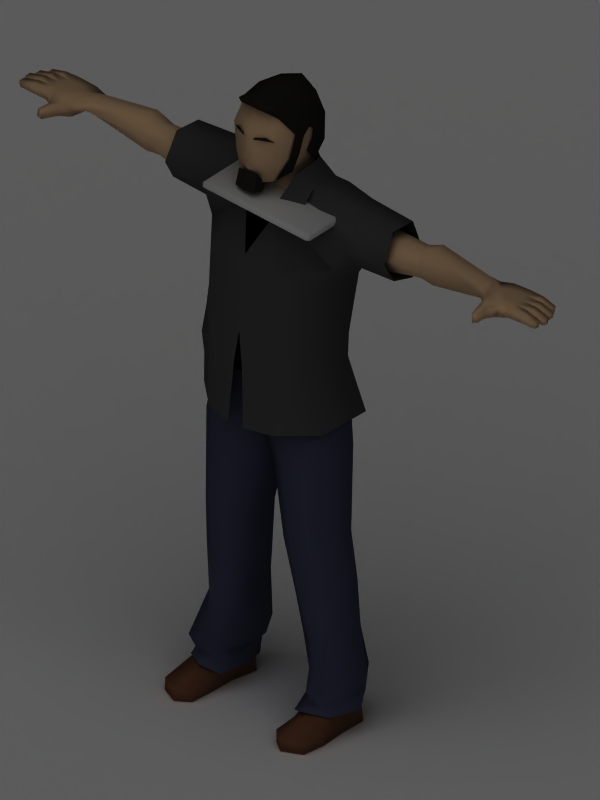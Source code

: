 # Source: programmer.blend  (saved by Blender 2.66.1; exported with 4.5.12 LTS)
import bpy
from mathutils import Matrix  # noqa: F401  (used for matrix-valued properties, if any)

bpy.ops.wm.read_factory_settings(use_empty=True)
scene = bpy.context.scene
scene.name = 'Scene'

# ---- collections
col_collection_1 = bpy.data.collections.new('Collection 1'); scene.collection.children.link(col_collection_1)

# ---- materials (node trees are filled in below, after node groups)
mat_laptopmat = bpy.data.materials.new('LaptopMat')
mat_laptopmat.alpha_threshold = 0.0
mat_laptopmat.roughness = 0.5
mat_laptopmat.specular_intensity = 1.0
mat_laptopmat.line_color = (0.0, 0.0, 0.0, 1.0)
mat_glow = bpy.data.materials.new('Glow')
mat_glow.alpha_threshold = 0.0
mat_glow.diffuse_color = (1.0, 1.0, 1.0, 1.0)
mat_glow.roughness = 0.5
mat_glow.specular_intensity = 1.0
mat_glow.line_color = (0.0, 0.0, 0.0, 1.0)
mat_skin = bpy.data.materials.new('Skin')
mat_skin.alpha_threshold = 0.0
mat_skin.preview_render_type = 'SHADERBALL'
mat_skin.diffuse_color = (0.8698, 0.7063, 0.5319, 1.0)
mat_skin.roughness = 0.5
mat_skin.specular_intensity = 0.0
mat_skin.line_color = (0.0, 0.0, 0.0, 1.0)
mat_shoes = bpy.data.materials.new('Shoes')
mat_shoes.alpha_threshold = 0.0
mat_shoes.preview_render_type = 'FLAT'
mat_shoes.diffuse_color = (0.4067, 0.2512, 0.161, 1.0)
mat_shoes.specular_color = (0.3966, 0.3425, 0.294)
mat_shoes.roughness = 0.5
mat_shoes.specular_intensity = 0.0
mat_shoes.line_color = (0.0, 0.0, 0.0, 1.0)
mat_undershirt = bpy.data.materials.new('Undershirt')
mat_undershirt.alpha_threshold = 0.0
mat_undershirt.diffuse_color = (0.0, 0.0, 0.0, 1.0)
mat_undershirt.roughness = 0.5
mat_undershirt.specular_intensity = 0.0
mat_undershirt.line_color = (0.0, 0.0, 0.0, 1.0)
mat_denim = bpy.data.materials.new('Denim')
mat_denim.alpha_threshold = 0.0
mat_denim.diffuse_color = (0.2144, 0.2315, 0.3254, 1.0)
mat_denim.specular_color = (0.7213, 0.7213, 0.7213)
mat_denim.roughness = 0.5
mat_denim.specular_intensity = 0.0
mat_denim.line_color = (0.0, 0.0, 0.0, 1.0)
mat_darkhair = bpy.data.materials.new('DarkHair')
mat_darkhair.alpha_threshold = 0.0
mat_darkhair.diffuse_color = (0.1092, 0.1027, 0.09129, 1.0)
mat_darkhair.specular_color = (0.8502, 0.6154, 0.4047)
mat_darkhair.roughness = 0.5
mat_darkhair.specular_intensity = 0.2
mat_darkhair.line_color = (0.0, 0.0, 0.0, 1.0)
mat_overshirt = bpy.data.materials.new('Overshirt')
mat_overshirt.alpha_threshold = 0.0
mat_overshirt.diffuse_color = (0.2467, 0.2467, 0.2467, 1.0)
mat_overshirt.roughness = 0.5
mat_overshirt.specular_intensity = 0.0
mat_overshirt.line_color = (0.0, 0.0, 0.0, 1.0)
mat_shadowcatcher = bpy.data.materials.new('ShadowCatcher')
mat_shadowcatcher.alpha_threshold = 0.0
mat_shadowcatcher.diffuse_color = (1.0, 1.0, 1.0, 1.0)
mat_shadowcatcher.roughness = 0.5
mat_shadowcatcher.line_color = (0.0, 0.0, 0.0, 1.0)

# ---- material node trees

# ---- world
world_world = bpy.data.worlds.new('World'); scene.world = world_world
world_world.color = (0.1, 0.1, 0.1)
world_world.use_sun_shadow = False
world_world.sun_shadow_jitter_overblur = 0.0
world_world.cycles.sampling_method = 'MANUAL'
world_world.cycles.sample_map_resolution = 256
world_world.light_settings.ao_factor = 0.5

# ---- cameras
cam_camera = bpy.data.cameras.new('Camera')
cam_camera.type = 'ORTHO'
cam_camera.passepartout_alpha = 0.2
cam_camera.clip_end = 100.0
cam_camera.lens = 35.0
cam_camera.sensor_width = 32.0
cam_camera.sensor_height = 18.0
cam_camera.ortho_scale = 2.1
cam_camera.show_passepartout = False
cam_camera.show_safe_areas = True
cam_camera.dof.focus_distance = 0.0
cam_camera.dof.aperture_fstop = 128.0

# ---- lights
light_lamp = bpy.data.lights.new('Lamp', 'SUN')
light_lamp.transmission_factor = 0.0
light_lamp.angle = 1.571
light_lamp.energy = 1.0
light_lamp.shadow_buffer_clip_start = 0.5
light_lamp.shadow_soft_size = 1.0
light_lamp.shadow_cascade_max_distance = 1000.0
light_lamp.cycles.use_multiple_importance_sampling = False
light_lamp_001 = bpy.data.lights.new('Lamp.001', 'SPOT')
light_lamp_001.color = (0.7687, 0.8096, 0.8979)
light_lamp_001.transmission_factor = 0.0
light_lamp_001.energy = 0.5782
light_lamp_001.shadow_buffer_clip_start = 0.5
light_lamp_001.shadow_soft_size = 1.0
light_lamp_001.shadow_maximum_resolution = 0.006
light_lamp_001.use_absolute_resolution = True
light_lamp_001.spot_size = 1.559
light_lamp_001.cycles.use_multiple_importance_sampling = False

# ---- meshes
me_plane = bpy.data.meshes.new('Plane')
me_plane.from_pydata([], [], [])
me_plane.use_remesh_preserve_volume = False
me_plane.use_remesh_preserve_attributes = False
me_plane.use_mirror_vertex_groups = False
me_plane.update()
me_plane_002 = bpy.data.meshes.new('Plane.002')
me_plane_002.from_pydata([(0.95, 0.02, 0.02), (0.95, -1.48, 0.02), (-0.95, -1.48, 0.02), (-0.95, 0.02, 0.02), (-1.0, -1.43, 0.02), (-1.0, -0.03, 0.02), (1.0, -0.03, 0.02), (1.0, -1.43, 0.02), (1.0, -1.43, -0.03), (1.0, -0.03, -0.03), (-1.0, -0.03, -0.03), (-1.0, -1.43, -0.03), (-0.95, 0.02, -0.03), (-0.95, -1.48, -0.03), (0.95, -1.48, -0.03), (0.95, 0.02, -0.03), (-0.95, -0.03, -0.08), (0.95, -0.03, -0.08), (0.95, -1.43, -0.08), (-0.95, -1.43, -0.08), (0.95, 0.08, 1.43), (-0.95, 0.08, 1.43), (-0.95, 0.08, 0.03), (0.95, 0.08, 0.03), (1.0, 0.03, 0.03), (-1.0, 0.03, 0.03), (-1.0, 0.03, 1.43), (1.0, 0.03, 1.43), (0.95, 0.03, -0.02), (0.95, 0.03, 1.48), (-0.95, 0.03, 1.48), (-0.95, 0.03, -0.02), (-0.08896, 0.09995, 0.9049), (-0.1824, 0.1011, 0.7473), (-0.09268, 0.105, 0.5877), (0.09043, 0.1077, 0.5856), (0.1838, 0.1066, 0.7431), (0.09415, 0.1027, 0.9028), (0.0007347, 0.1038, 0.7452)], [], [(0, 3, 2, 1), (2, 3, 5, 4), (0, 1, 7, 6), (0, 6, 9, 15), (6, 7, 8, 9), (7, 1, 14, 8), (2, 4, 11, 13), (4, 5, 10, 11), (5, 3, 12, 10), (3, 0, 15, 12), (1, 2, 13, 14), (12, 15, 17, 16), (14, 13, 19, 18), (8, 14, 18), (9, 17, 15), (10, 12, 16), (11, 19, 13), (10, 16, 19, 11), (8, 18, 17, 9), (16, 17, 18, 19), (23, 22, 21, 20), (26, 21, 22, 25), (24, 23, 20, 27), (27, 20, 29), (24, 28, 23), (25, 22, 31), (26, 30, 21), (30, 29, 20, 21), (28, 31, 22, 23), (31, 30, 26, 25), (29, 28, 24, 27), (31, 28, 29, 30), (38, 33, 32), (38, 34, 33), (38, 35, 34), (38, 36, 35), (38, 37, 36), (38, 32, 37)])
me_plane_002.polygons.foreach_set('use_smooth', [1, 1, 1, 1, 1, 1, 1, 1, 1, 1, 1, 1, 1, 1, 1, 1, 1, 1, 1, 1, 1, 1, 1, 1, 1, 1, 1, 1, 1, 1, 1, 1, 0, 0, 0, 0, 0, 0])
me_plane_002.polygons.foreach_set('material_index', [0, 0, 0, 0, 0, 0, 0, 0, 0, 0, 0, 0, 0, 0, 0, 0, 0, 0, 0, 0, 0, 0, 0, 0, 0, 0, 0, 0, 0, 0, 0, 0, 1, 1, 1, 1, 1, 1])
_k = set([(0, 3), (0, 6), (1, 2), (1, 7), (2, 4), (3, 5), (4, 5), (6, 7), (22, 23), (24, 27), (24, 28), (25, 26), (25, 31), (26, 30), (27, 29), (28, 31), (29, 30)])
me_plane_002.attributes.new('sharp_edge', 'BOOLEAN', 'EDGE').data.foreach_set('value', [ (min(e.vertices), max(e.vertices)) in _k for e in me_plane_002.edges])
_uv = me_plane_002.uv_layers.new(name='UVTex')
_uv.uv.foreach_set('vector', [0.4859, 0.998, 0.01414, 0.998, 0.01414, 0.6255, 0.4859, 0.6255, 0.01414, 0.6255, 0.01414, 0.998, 0.00173, 0.9855, 0.001729, 0.638, 0.4859, 0.998, 0.4859, 0.6255, 0.4983, 0.638, 0.4983, 0.9855, 0.3837, 0.5944, 0.3786, 0.6114, 0.3666, 0.6077, 0.3724, 0.5927, 0.3562, 0.6221, 0.02928, 0.6221, 0.02928, 0.6104, 0.3562, 0.6104, 0.007046, 0.6112, 0.001913, 0.5943, 0.01312, 0.5927, 0.01898, 0.6076, 0.001729, 0.1498, 0.006832, 0.1327, 0.01889, 0.1364, 0.01299, 0.1514, 0.02922, 0.122, 0.3562, 0.122, 0.3562, 0.1337, 0.02922, 0.1337, 0.3784, 0.1329, 0.3835, 0.1498, 0.3723, 0.1514, 0.3665, 0.1365, 0.3835, 0.1498, 0.3837, 0.5944, 0.3724, 0.5927, 0.3723, 0.1514, 0.001913, 0.5943, 0.001729, 0.1498, 0.01299, 0.1514, 0.01312, 0.5927, 0.3723, 0.1514, 0.3724, 0.5927, 0.3562, 0.5939, 0.3562, 0.1502, 0.01312, 0.5927, 0.01299, 0.1514, 0.02922, 0.1502, 0.02928, 0.5939, 0.01898, 0.6076, 0.01312, 0.5927, 0.02928, 0.5939, 0.3666, 0.6077, 0.3562, 0.5939, 0.3724, 0.5927, 0.3665, 0.1365, 0.3723, 0.1514, 0.3562, 0.1502, 0.01889, 0.1364, 0.02922, 0.1502, 0.01299, 0.1514, 0.3562, 0.1337, 0.3562, 0.1502, 0.02922, 0.1502, 0.02922, 0.1337, 0.02928, 0.6104, 0.02928, 0.5939, 0.3562, 0.5939, 0.3562, 0.6104, 0.3562, 0.1502, 0.3562, 0.5939, 0.02928, 0.5939, 0.02922, 0.1502, 0.4044, 0.6022, 0.4044, 0.1393, 0.7455, 0.1393, 0.7455, 0.6022, 0.7455, 0.122, 0.7455, 0.1393, 0.4044, 0.1393, 0.4044, 0.122, 0.4044, 0.6194, 0.4044, 0.6022, 0.7455, 0.6022, 0.7455, 0.6194, 0.7541, 0.6171, 0.7455, 0.6022, 0.7627, 0.6022, 0.3958, 0.6171, 0.3872, 0.6022, 0.4044, 0.6022, 0.3958, 0.1243, 0.4044, 0.1393, 0.3872, 0.1393, 0.7541, 0.1243, 0.7627, 0.1393, 0.7455, 0.1393, 0.7627, 0.1393, 0.7627, 0.6022, 0.7455, 0.6022, 0.7455, 0.1393, 0.3872, 0.6022, 0.3872, 0.1393, 0.4044, 0.1393, 0.4044, 0.6022, 0.5141, 0.6255, 0.5141, 0.998, 0.5017, 0.9855, 0.5017, 0.638, 0.9859, 0.998, 0.9859, 0.6255, 0.9983, 0.638, 0.9983, 0.9855, 0.5141, 0.6255, 0.9859, 0.6255, 0.9859, 0.998, 0.5141, 0.998, 0.0, 0.0, 1.0, 1.0, 1.0, 0.0, 0.0, 0.0, 1.0, 1.0, 1.0, 0.0, 0.0, 0.0, 1.0, 1.0, 1.0, 0.0, 0.0, 0.0, 1.0, 1.0, 1.0, 0.0, 0.0, 0.0, 1.0, 1.0, 1.0, 0.0, 0.0, 0.0, 1.0, 1.0, 1.0, 0.0])
me_plane_002.materials.append(mat_laptopmat)
me_plane_002.materials.append(mat_glow)
me_plane_002.use_remesh_preserve_volume = False
me_plane_002.use_remesh_preserve_attributes = False
me_plane_002.use_mirror_vertex_groups = False
me_plane_002.update()
me_mehumanmale_001 = bpy.data.meshes.new('meHumanMale.001')
me_mehumanmale_001.from_pydata([(0.1093, 0.2099, -0.0856), (-0.1093, 0.2099, -0.0856), (3.296e-06, 0.1936, -0.08488), (-0.1132, -0.1248, -0.08389), (-0.2059, 0.1368, -0.08153), (-0.2138, -0.03711, -0.08091), (0.2059, 0.1368, -0.08153), (-0.02699, -0.1448, -0.08522), (0.1132, -0.1248, -0.08389), (0.2138, -0.03711, -0.08091), (0.388, 0.1219, 0.4025), (0.3738, 0.1668, 0.4853), (0.3887, 0.1226, 0.5724), (0.3916, 0.04309, 0.5729), (0.3974, 0.004366, 0.4907), (0.4002, 0.03848, 0.4307), (-0.3938, 0.004341, 0.4921), (-0.3879, 0.04307, 0.5744), (-0.3851, 0.1226, 0.5739), (-0.3702, 0.1668, 0.4867), (-0.3966, 0.03846, 0.4322), (-0.3843, 0.1219, 0.404), (2.726e-06, -0.1074, 0.4154), (-0.2211, 0.125, 0.3863), (-0.2164, -0.003598, 0.4064), (-0.195, -0.05494, 0.5127), (-0.1574, 0.02705, 0.6018), (-0.1589, 0.1234, 0.6011), (-0.1945, 0.1784, 0.4968), (-0.07428, 0.2001, 0.4989), (-0.05935, 0.09882, 0.6193), (-0.06959, 0.005565, 0.6213), (-0.0551, -0.04175, 0.5413), (2.815e-06, 0.1873, 0.4917), (-0.1804, 0.09872, 0.164), (-0.1657, -0.07907, 0.1863), (-0.1056, -0.1324, 0.1937), (-0.07718, 0.1613, 0.158), (-0.09714, -0.135, 0.09729), (-0.1813, -0.0805, 0.09946), (-0.09587, 0.1869, 0.0147), (-0.1805, 0.1183, 0.02524), (3.132e-06, 0.1509, 0.5922), (-0.1105, -0.1102, 0.4088), (-0.1023, 0.1881, 0.3662), (-0.002616, 0.1673, 0.362), (0.1023, 0.1881, 0.3662), (0.1105, -0.1102, 0.4088), (-0.01373, -0.135, 0.09729), (0.1805, 0.1183, 0.02524), (0.09587, 0.1869, 0.0147), (0.1813, -0.0805, 0.09946), (0.09715, -0.135, 0.09729), (0.07718, 0.1613, 0.158), (0.1056, -0.1324, 0.1937), (0.1657, -0.07907, 0.1863), (0.1804, 0.09872, 0.164), (5.341e-06, -0.1302, 0.1924), (0.0551, -0.04175, 0.5413), (0.0696, 0.005565, 0.6213), (0.05935, 0.09881, 0.6193), (0.07429, 0.2001, 0.4989), (0.1945, 0.1784, 0.4968), (0.1589, 0.1234, 0.6011), (0.1574, 0.02705, 0.6018), (0.195, -0.05494, 0.5127), (0.2164, -0.003598, 0.4064), (0.2211, 0.125, 0.3863), (3.549e-06, 0.1715, 0.01657), (1.029e-06, 0.147, 0.1594), (-0.1852, 0.1149, 0.2607), (-0.1643, -0.06587, 0.2767), (-0.1123, -0.1271, 0.2691), (-0.08681, 0.1631, 0.2365), (0.08682, 0.1631, 0.2365), (0.1123, -0.1271, 0.2691), (0.1644, -0.06587, 0.2767), (0.1852, 0.1149, 0.2607), (1.825e-06, 0.1463, 0.2379), (5.314e-06, -0.1256, 0.2554), (-0.2567, 0.03847, 0.424), (-0.2444, 0.1219, 0.392), (-0.2539, 0.004353, 0.492), (-0.248, 0.04308, 0.5853), (-0.2452, 0.1226, 0.5847), (-0.2303, 0.1668, 0.4859), (0.2303, 0.1668, 0.4842), (0.2452, 0.1226, 0.5831), (0.248, 0.04308, 0.5837), (0.2539, 0.004353, 0.4904), (0.2444, 0.1219, 0.3904), (0.2567, 0.03847, 0.4223), (-0.1969, 0.1191, 0.3433), (-0.1743, -0.0402, 0.3537), (-0.1154, -0.12, 0.3345), (-0.09455, 0.1733, 0.3076), (0.09456, 0.1733, 0.3076), (0.1154, -0.12, 0.3345), (0.1743, -0.0402, 0.3537), (0.1969, 0.1191, 0.3433), (2.806e-06, 0.1545, 0.3062), (3.54e-06, -0.1143, 0.3309), (-0.1768, 0.09898, 0.09113), (-0.08507, 0.1676, 0.08343), (0.08508, 0.1676, 0.08343), (0.1768, 0.09898, 0.09113), (2.546e-06, 0.1531, 0.08671), (-0.1875, -0.06412, 0.02685), (-0.09923, -0.1315, 0.01642), (-0.01999, -0.1383, 0.01299), (0.09924, -0.1315, 0.01642), (0.1875, -0.06412, 0.02685), (-0.7955, 0.006095, 0.492), (-0.8343, 0.0159, 0.5007), (-0.8356, 0.04222, 0.501), (-0.8021, 0.01565, 0.531), (-0.8328, 0.01575, 0.5332), (-0.834, 0.04207, 0.5334), (-0.8317, 0.06848, 0.5335), (-0.8332, 0.06864, 0.5011), (-0.7538, 0.1236, 0.4855), (-0.7525, 0.1239, 0.5275), (-0.887, 0.06724, 0.5064), (-0.8857, 0.06711, 0.5324), (-0.8845, 0.04079, 0.5321), (-0.8857, 0.04092, 0.5061), (-0.9332, 0.04552, 0.5038), (-0.9351, 0.0422, 0.5221), (-0.9361, 0.06326, 0.5223), (-0.9339, 0.06026, 0.5039), (-0.88, 0.09626, 0.5308), (-0.8811, 0.09637, 0.5074), (-0.8799, 0.07005, 0.5061), (-0.8787, 0.06993, 0.5321), (-0.9257, 0.07143, 0.5219), (-0.9238, 0.07475, 0.5036), (-0.9245, 0.08948, 0.5052), (-0.9267, 0.09249, 0.5217), (-0.8802, 0.03816, 0.5321), (-0.879, 0.01184, 0.5319), (-0.8815, 0.03828, 0.5061), (-0.8802, 0.01196, 0.5059), (-0.9277, 0.01656, 0.5035), (-0.9284, 0.0313, 0.5037), (-0.9296, 0.01324, 0.5218), (-0.9306, 0.0343, 0.522), (-0.746, 0.02078, 0.5285), (-0.7519, 0.07362, 0.5343), (-0.7473, 0.02011, 0.4826), (-0.7536, 0.07334, 0.483), (-0.7622, -0.01882, 0.495), (-0.7612, -0.01819, 0.5266), (-0.7872, -0.02689, 0.5262), (-0.7882, -0.02745, 0.4981), (-0.7941, -0.06078, 0.502), (-0.7921, -0.05855, 0.5231), (-0.7768, -0.06227, 0.5267), (-0.7777, -0.06298, 0.4971), (-0.9074, 0.1194, 0.5217), (-0.9052, 0.1164, 0.5052), (-0.9046, 0.1017, 0.5036), (-0.9064, 0.09838, 0.5219), (-0.8594, 0.09688, 0.5321), (-0.8606, 0.097, 0.5061), (-0.8618, 0.1233, 0.5074), (-0.8607, 0.1232, 0.5308), (-0.8105, 0.1237, 0.5315), (-0.8118, 0.1238, 0.5022), (-0.8237, 0.09509, 0.5016), (-0.8222, 0.09494, 0.5325), (-0.7883, 0.1249, 0.4919), (-0.7857, 0.1252, 0.5286), (-0.7937, 0.04366, 0.501), (-0.7921, 0.04351, 0.5334), (-0.792, 0.09604, 0.5016), (-0.7906, 0.0959, 0.5325), (-2.039e-09, -0.006751, 0.6107), (-2.797e-08, -0.09263, 0.4069), (-2.632e-08, -0.08716, 0.6222), (4.643e-08, 0.1537, 0.6955), (-0.4702, 0.09932, 0.458), (-0.4702, 0.0652, 0.4579), (-0.4919, 0.03829, 0.5016), (-0.4702, 0.06513, 0.5426), (-0.4702, 0.09929, 0.5425), (-0.4702, 0.1423, 0.5015), (-0.7113, 0.1171, 0.5196), (-0.7113, 0.09405, 0.5362), (-0.7113, 0.0553, 0.5296), (-0.7113, 0.03954, 0.506), (-0.7113, 0.06277, 0.4884), (-0.7113, 0.1017, 0.4951), (-0.06041, 0.09357, 0.591), (-0.05989, 0.009367, 0.5929), (-0.07574, -0.03336, 0.5206), (-1.416e-08, -0.0469, 0.4858), (-0.1018, -0.1038, 0.2312), (-0.08111, -0.1068, 0.1197), (-0.1659, -0.02252, 0.03588), (-0.08681, -0.06802, 0.004748), (-0.08681, 0.1805, -0.03471), (-0.1677, 0.1103, 0.01514), (-0.1549, 0.0913, -0.8743), (-0.1549, 0.04407, -0.8743), (-0.1894, 0.01014, -0.8743), (-0.2239, 0.04407, -0.8743), (-0.2239, 0.0913, -0.8743), (-0.1894, 0.1239, -0.8743), (-0.1421, 0.08829, -0.9849), (-0.1547, 0.007083, -0.9849), (-0.1895, 0.006883, -0.9849), (-0.2459, 0.007083, -0.9849), (-0.2424, 0.08829, -0.9849), (-0.1898, 0.1349, -0.9849), (-0.2507, -0.1486, -0.9849), (-0.1924, -0.1768, -0.9849), (-0.1525, -0.1486, -0.9849), (-0.2483, -0.1486, -0.9474), (-0.1921, -0.1768, -0.9446), (-0.1525, -0.1486, -0.9474), (-7.368e-09, -0.0244, 0.5465), (4.734e-08, 0.1568, 0.5435), (-0.0568, 0.1009, 0.6505), (-0.06153, 0.009241, 0.6414), (3.546e-08, 0.1174, 0.6327), (-0.09982, -0.09515, 0.401), (-0.06506, 0.1168, 0.6966), (-0.05947, -0.06496, 0.6405), (-0.07977, -0.06372, 0.7713), (-0.06641, 0.1248, 0.7724), (-2.874e-08, -0.09518, 0.7713), (4.919e-08, 0.1629, 0.7713), (-0.06148, -0.04299, 0.8443), (-0.06148, 0.09614, 0.8491), (-1.786e-08, -0.05914, 0.8715), (3.513e-08, 0.1063, 0.8686), (-0.5163, 0.1056, 0.4519), (-0.5163, 0.1438, 0.5031), (-0.5163, 0.1056, 0.5587), (-0.5163, 0.06546, 0.5588), (-0.5163, 0.03676, 0.5032), (-0.5163, 0.0655, 0.4518), (-0.3598, 0.05014, 0.4408), (-0.3339, 0.1048, 0.4296), (-0.3767, 0.02133, 0.4907), (-0.3577, 0.05364, 0.5437), (-0.334, 0.104, 0.5434), (-0.3034, 0.1587, 0.4877), (-0.2075, 0.08663, -0.1604), (-0.207, -0.03536, -0.1559), (-0.1137, 0.1502, -0.2061), (-0.1121, -0.07973, -0.1885), (-0.01312, -0.01087, -0.2443), (-0.01245, 0.07029, -0.2372), (0.01245, 0.07029, -0.2372), (0.01312, -0.01088, -0.2443), (0.1121, -0.07973, -0.1885), (0.1137, 0.1502, -0.2061), (0.207, -0.03537, -0.1559), (0.2075, 0.08662, -0.1604), (0.08658, 0.08812, -0.5895), (0.1534, 0.1426, -0.5632), (0.2293, 0.07997, -0.5579), (0.231, -0.008775, -0.5779), (0.1569, -0.05363, -0.6045), (0.08875, -0.007712, -0.6147), (0.3034, 0.1587, 0.4877), (0.334, 0.104, 0.5434), (0.3577, 0.05363, 0.5437), (0.3767, 0.02133, 0.4907), (0.3339, 0.1048, 0.4296), (0.3598, 0.05013, 0.4408), (0.06148, 0.09614, 0.8491), (0.06148, -0.04299, 0.8443), (0.06641, 0.1248, 0.7724), (0.07977, -0.06372, 0.7713), (0.05947, -0.06496, 0.6405), (0.06506, 0.1168, 0.6966), (0.09982, -0.09515, 0.401), (0.06153, 0.009241, 0.6414), (0.0568, 0.1009, 0.6505), (0.1525, -0.1486, -0.9474), (0.1921, -0.1768, -0.9446), (0.2483, -0.1486, -0.9474), (0.1525, -0.1486, -0.9849), (0.1924, -0.1768, -0.9849), (0.2507, -0.1486, -0.9849), (0.1898, 0.1349, -0.9849), (0.2424, 0.08829, -0.9849), (0.2459, 0.007083, -0.9849), (0.1895, 0.006883, -0.9849), (0.1547, 0.007083, -0.9849), (0.1421, 0.08829, -0.9849), (0.06263, 0.0729, -0.4232), (0.06505, -0.02893, -0.447), (0.146, -0.07567, -0.4682), (0.2155, -0.02894, -0.4357), (0.2131, 0.0729, -0.4118), (0.141, 0.118, -0.4187), (0.1894, 0.1239, -0.8743), (0.2239, 0.0913, -0.8743), (0.2239, 0.04407, -0.8743), (0.1894, 0.01014, -0.8743), (0.1549, 0.04407, -0.8743), (0.1549, 0.0913, -0.8743), (-1.662e-08, -0.05504, -0.05819), (-2.074e-06, 0.1522, -0.09346), (0.1677, 0.1103, 0.01514), (0.08681, 0.1805, -0.03471), (0.08681, -0.06802, 0.004748), (0.1659, -0.02252, 0.03588), (1.906e-06, -0.1068, 0.1197), (0.08112, -0.1068, 0.1197), (0.1018, -0.1038, 0.2312), (2.435e-06, -0.102, 0.2284), (0.07574, -0.03336, 0.5206), (0.05989, 0.009367, 0.5929), (0.06041, 0.09357, 0.591), (0.4702, 0.1423, 0.5015), (0.4702, 0.09929, 0.5425), (0.4702, 0.06513, 0.5426), (0.4919, 0.03829, 0.5016), (0.4702, 0.0652, 0.4579), (0.4702, 0.09932, 0.458), (-0.1922, -0.08016, -0.9849), (-0.2559, -0.07927, -0.9849), (-0.2533, -0.0823, -0.938), (-0.151, -0.07927, -0.9849), (-0.1522, -0.0823, -0.938), (-0.1917, -0.08636, -0.9185), (0.1917, -0.08636, -0.9185), (0.1522, -0.0823, -0.938), (0.1409, -0.06403, -0.9711), (0.2533, -0.0823, -0.938), (0.2559, -0.07927, -0.9849), (0.1922, -0.08016, -0.9849), (-0.1884, 0.09824, -0.04574), (-0.18, -0.02313, -0.0009543), (-0.09864, 0.1831, -0.1102), (-0.09147, -0.0634, -0.02231), (0.005581, 0.1242, -0.1191), (0.005077, -0.04094, -0.1054), (0.09147, -0.0634, -0.02231), (0.09864, 0.1831, -0.1102), (0.18, -0.02313, -0.0009543), (0.1884, 0.09824, -0.04574), (-0.005587, 0.1242, -0.1191), (-0.005071, -0.04094, -0.1054), (-0.1087, -0.103, 0.2861), (0.1087, -0.103, 0.2861), (1.458e-06, -0.09952, 0.2737), (-0.07748, 0.02366, 0.6945), (0.07748, 0.02366, 0.6945), (-0.07065, -0.06624, 0.6955), (-3.016e-08, -0.1016, 0.6974), (0.07065, -0.06624, 0.6955), (-0.08691, 0.01961, 0.7702), (0.08691, 0.01961, 0.7702), (-0.07053, 0.0243, 0.8532), (0.07053, 0.0243, 0.8532), (8.04e-09, 0.02662, 0.8851), (0.5163, 0.0655, 0.4518), (0.5163, 0.03676, 0.5032), (0.5163, 0.06546, 0.5588), (0.5163, 0.1056, 0.5587), (0.5163, 0.1438, 0.5031), (0.5163, 0.1056, 0.4519), (0.7113, 0.1017, 0.4951), (0.7113, 0.06277, 0.4884), (0.7113, 0.03954, 0.506), (0.7113, 0.0553, 0.5296), (0.7113, 0.09405, 0.5362), (0.7113, 0.1171, 0.5196), (0.7906, 0.09589, 0.5325), (0.792, 0.09604, 0.5016), (0.7921, 0.0435, 0.5334), (0.7937, 0.04366, 0.501), (0.7857, 0.1252, 0.5286), (0.7883, 0.1249, 0.4919), (0.8222, 0.09494, 0.5325), (0.8237, 0.09508, 0.5016), (0.8118, 0.1238, 0.5022), (0.8105, 0.1237, 0.5315), (0.8607, 0.1232, 0.5308), (0.8618, 0.1233, 0.5074), (0.8606, 0.097, 0.5061), (0.8594, 0.09688, 0.5321), (0.9064, 0.09838, 0.5219), (0.9046, 0.1017, 0.5036), (0.9052, 0.1164, 0.5052), (0.9074, 0.1194, 0.5217), (0.7777, -0.06298, 0.4971), (0.7768, -0.06227, 0.5267), (0.7921, -0.05855, 0.5231), (0.7941, -0.06078, 0.502), (0.7882, -0.02745, 0.4981), (0.7872, -0.02689, 0.5262), (0.7612, -0.01819, 0.5266), (0.7622, -0.01882, 0.495), (0.7536, 0.07334, 0.483), (0.7473, 0.02011, 0.4826), (0.7519, 0.07362, 0.5343), (0.746, 0.02078, 0.5285), (0.9306, 0.0343, 0.522), (0.9296, 0.01324, 0.5218), (0.9284, 0.0313, 0.5037), (0.9277, 0.01656, 0.5035), (0.8802, 0.01196, 0.5059), (0.8815, 0.03828, 0.5061), (0.879, 0.01184, 0.5319), (0.8802, 0.03816, 0.5321), (0.9267, 0.09249, 0.5217), (0.9245, 0.08948, 0.5052), (0.9238, 0.07475, 0.5036), (0.9257, 0.07143, 0.5219), (0.8787, 0.06993, 0.5321), (0.8799, 0.07005, 0.5061), (0.8811, 0.09637, 0.5074), (0.88, 0.09626, 0.5308), (0.9339, 0.06026, 0.5039), (0.9361, 0.06325, 0.5223), (0.9351, 0.0422, 0.5221), (0.9332, 0.04552, 0.5038), (0.8857, 0.04092, 0.5061), (0.8845, 0.04079, 0.5321), (0.8857, 0.06711, 0.5324), (0.887, 0.06724, 0.5064), (0.7525, 0.1239, 0.5275), (0.7538, 0.1236, 0.4855), (0.8332, 0.06864, 0.5011), (0.8317, 0.06848, 0.5335), (0.834, 0.04207, 0.5334), (0.8328, 0.01575, 0.5332), (0.8021, 0.01564, 0.531), (0.8356, 0.04222, 0.501), (0.8343, 0.0159, 0.5007), (0.7955, 0.006094, 0.492), (-0.1042, -0.09574, 0.3346), (0.1042, -0.09574, 0.3346), (-2.738e-08, -0.09067, 0.3314), (-0.08396, -0.09597, 0.04944), (1.709e-06, -0.09599, 0.044), (0.08396, -0.09597, 0.04944), (-2.874e-08, -0.1193, 0.7103), (-0.02123, -0.0911, 0.7033), (0.02123, -0.0911, 0.7033), (0.04282, -0.06806, 0.7507), (-0.04282, -0.06806, 0.7507), (0.06747, -0.05064, 0.828), (0.08806, -0.007282, 0.7699), (0.07967, -0.02163, 0.6968), (0.07967, 0.01604, 0.6988), (0.08737, 0.02538, 0.7533), (0.08292, 0.0494, 0.7686), (0.07848, 0.07409, 0.7526), (0.07521, 0.07076, 0.7228), (0.07429, 0.0494, 0.6931), (0.06489, 0.09059, 0.6486), (0.04753, 0.1152, 0.6442), (0.06462, -0.03967, 0.8468), (0.07269, 0.02385, 0.8548), (0.06366, 0.09757, 0.8515), (0.06677, 0.1282, 0.774), (0.09073, 0.0195, 0.7731), (0.06731, 0.1255, 0.6937), (0.07392, -0.05284, 0.8393), (0.01415, -0.1091, 0.8745), (-0.01382, -0.1091, 0.8745), (-0.07359, -0.05284, 0.8393), (-0.06698, 0.1255, 0.6937), (-0.0904, 0.0195, 0.7731), (-0.06644, 0.1282, 0.774), (-0.06333, 0.09757, 0.8515), (-0.07236, 0.02385, 0.8548), (-0.06429, -0.03967, 0.8468), (0.0001506, 0.1229, 0.6302), (0.0001506, 0.1576, 0.6935), (0.0001506, 0.1674, 0.7719), (0.0001506, 0.11, 0.8726), (-0.0472, 0.1152, 0.6442), (-0.06456, 0.09059, 0.6486), (-0.07396, 0.0494, 0.6931), (-0.07488, 0.07076, 0.7228), (-0.07815, 0.07409, 0.7526), (-0.08259, 0.0494, 0.7686), (-0.08704, 0.02538, 0.7533), (-0.07934, 0.01604, 0.6988), (-0.07934, -0.02163, 0.6968), (-0.08773, -0.007282, 0.7699), (-0.06714, -0.05064, 0.828), (0.0001506, -0.07539, 0.8469), (0.0001506, -0.0624, 0.8753), (0.0001506, 0.02637, 0.8904), (0.01529, -0.09391, 0.7634), (0.04735, -0.08049, 0.775), (0.07178, -0.06713, 0.763), (0.04942, -0.08275, 0.7665), (0.02057, -0.09152, 0.7698), (-0.02085, -0.09152, 0.7698), (-0.04969, -0.08275, 0.7665), (-0.07205, -0.06713, 0.763), (-0.04762, -0.08049, 0.775), (-0.01556, -0.09391, 0.7634), (0.06438, -0.05987, 0.6416), (0.06438, 0.007479, 0.6437), (-0.06405, 0.007501, 0.6437), (-0.06404, -0.05985, 0.6416), (0.02001, -0.1383, 0.01299), (0.01374, -0.135, 0.09729), (0.027, -0.1448, -0.08522), (-0.07201, 0.1047, 0.6512), (-0.08444, -0.003623, 0.6436), (-0.06686, -0.05961, 0.5732), (3.975e-06, 0.1655, 0.6241), (0.06686, -0.05962, 0.5732), (0.08445, -0.003622, 0.6436), (0.07202, 0.1047, 0.6512), (-0.1299, 0.009918, 0.6061), (-0.122, 0.1136, 0.6068), (-0.1267, -0.07729, 0.506), (8.492e-06, 0.1712, 0.5762), (0.1267, -0.07729, 0.506), (0.1299, 0.009927, 0.6061), (0.122, 0.1136, 0.6068), (0.1339, 0.1011, -0.7132), (0.1549, 0.1557, -0.7033), (0.2377, 0.08141, -0.6803), (0.2093, -0.009489, -0.6977), (0.1863, -0.04625, -0.7125), (0.109, 0.002161, -0.738), (0.1278, 0.0946, -0.8663), (0.1816, 0.1736, -0.869), (0.2684, 0.0741, -0.8366), (0.2312, -0.06228, -0.8446), (0.1796, -0.06516, -0.8569), (0.1559, -0.01429, -0.8805), (0.1852, 0.1592, -0.8973), (0.138, 0.08135, -0.8887), (0.2725, 0.065, -0.8662), (0.2241, -0.05167, -0.8938), (0.1785, -0.04718, -0.8946), (0.1276, -0.01096, -0.9019), (0.1854, 0.147, -0.9709), (0.1357, 0.0509, -0.9448), (0.2774, 0.03708, -0.918), (0.2493, -0.05036, -0.917), (0.1806, -0.09113, -0.9069), (0.1341, -0.06019, -0.9311), (-0.1341, -0.06022, -0.9311), (-0.1806, -0.09116, -0.9069), (-0.2492, -0.0504, -0.917), (-0.2774, 0.03703, -0.918), (-0.1357, 0.05088, -0.9448), (-0.1855, 0.147, -0.9709), (-0.1276, -0.01098, -0.9019), (-0.1785, -0.04721, -0.8946), (-0.2241, -0.05171, -0.8938), (-0.2726, 0.06495, -0.8662), (-0.138, 0.08133, -0.8887), (-0.1853, 0.1592, -0.8973), (-0.1521, -0.01962, -0.8829), (-0.1784, -0.07614, -0.8566), (-0.2357, -0.07296, -0.843), (-0.277, 0.07857, -0.8341), (-0.1806, 0.1892, -0.8701), (-0.1209, 0.1014, -0.8671), (-0.109, 0.002142, -0.738), (-0.1863, -0.04628, -0.7125), (-0.2093, -0.009526, -0.6977), (-0.2377, 0.08137, -0.6803), (-0.1549, 0.1557, -0.7033), (-0.1339, 0.1011, -0.7132), (-0.141, 0.118, -0.4187), (-0.2131, 0.07286, -0.4118), (-0.2155, -0.02897, -0.4357), (-0.146, -0.0757, -0.4682), (-0.06505, -0.02895, -0.447), (-0.06265, 0.07289, -0.4232), (-0.08875, -0.007728, -0.6147), (-0.1569, -0.05365, -0.6045), (-0.231, -0.008817, -0.5779), (-0.2293, 0.07993, -0.5579), (-0.1534, 0.1426, -0.5632), (-0.0866, 0.08811, -0.5895), (-0.03436, -0.0934, 0.6579), (0.0001485, -0.09662, 0.6662), (0.0001499, -0.1121, 0.6108), (-0.03436, -0.1074, 0.6138), (-0.03436, -0.07601, 0.6044), (0.0001464, -0.07272, 0.5991), (-0.03436, -0.06213, 0.6245), (0.000145, -0.05753, 0.6244), (0.03277, -0.09339, 0.6582), (0.03277, -0.1074, 0.6141), (0.03277, -0.07601, 0.6047), (0.03277, -0.06213, 0.6247)], [], [(41, 40, 1, 4), (0, 2, 68, 50), (6, 0, 50, 49), (40, 68, 2, 1), (108, 107, 5, 3), (109, 108, 3, 7), (107, 41, 4, 5), (49, 111, 9, 6), (111, 110, 8, 9), (91, 90, 10, 15), (90, 86, 11, 10), (86, 87, 12, 11), (87, 88, 13, 12), (88, 89, 14, 13), (89, 91, 15, 14), (80, 82, 16, 20), (82, 83, 17, 16), (83, 84, 18, 17), (84, 85, 19, 18), (85, 81, 21, 19), (81, 80, 20, 21), (28, 27, 30, 29), (27, 26, 31, 30), (26, 25, 32, 31), (29, 30, 42, 33), (29, 33, 45, 44), (23, 28, 29, 44), (67, 46, 61, 62), (61, 46, 45, 33), (61, 33, 42, 60), (64, 59, 58, 65), (63, 60, 59, 64), (62, 61, 60, 63), (70, 34, 35, 71), (71, 35, 36, 72), (57, 79, 72, 36), (37, 73, 78, 69), (69, 78, 74, 53), (54, 75, 79, 57), (75, 54, 55, 76), (76, 55, 56, 77), (80, 24, 25, 82), (82, 25, 26, 83), (83, 26, 27, 84), (84, 27, 28, 85), (23, 81, 85, 28), (81, 23, 24, 80), (91, 66, 67, 90), (62, 86, 90, 67), (86, 62, 63, 87), (87, 63, 64, 88), (88, 64, 65, 89), (89, 65, 66, 91), (23, 92, 93, 24), (92, 70, 71, 93), (24, 93, 94, 43), (93, 71, 72, 94), (79, 101, 94, 72), (101, 22, 43, 94), (44, 95, 92, 23), (95, 73, 70, 92), (73, 95, 100, 78), (95, 44, 45, 100), (78, 100, 96, 74), (100, 45, 46, 96), (67, 99, 96, 46), (99, 77, 74, 96), (75, 97, 101, 79), (97, 47, 22, 101), (47, 97, 98, 66), (97, 75, 76, 98), (66, 98, 99, 67), (98, 76, 77, 99), (69, 106, 103, 37), (106, 68, 40, 103), (53, 104, 106, 69), (104, 50, 68, 106), (38, 108, 109, 48), (102, 41, 107, 39), (105, 51, 111, 49), (53, 74, 77, 56), (34, 70, 73, 37), (51, 52, 110, 111), (38, 39, 107, 108), (49, 50, 104, 105), (40, 41, 102, 103), (53, 56, 105, 104), (34, 37, 103, 102), (34, 102, 39, 35), (35, 39, 38, 36), (36, 38, 48, 57), (51, 55, 54, 52), (55, 51, 105, 56), (24, 43, 32, 25), (66, 65, 58, 47), (22, 32, 43), (22, 47, 58), (112, 115, 116, 113), (119, 114, 125, 122), (118, 119, 122, 123), (117, 118, 123, 124), (114, 117, 124, 125), (125, 124, 127, 126), (124, 123, 128, 127), (123, 122, 129, 128), (122, 125, 126, 129), (126, 127, 128, 129), (118, 169, 130, 133), (168, 119, 132, 131), (119, 118, 133, 132), (132, 133, 134, 135), (131, 132, 135, 136), (133, 130, 137, 134), (130, 131, 136, 137), (135, 134, 137, 136), (116, 117, 138, 139), (117, 114, 140, 138), (113, 116, 139, 141), (114, 113, 141, 140), (140, 141, 142, 143), (141, 139, 144, 142), (138, 140, 143, 145), (139, 138, 145, 144), (142, 144, 145, 143), (148, 146, 151, 150), (112, 148, 150, 153), (146, 115, 152, 151), (115, 112, 153, 152), (152, 153, 154, 155), (151, 152, 155, 156), (153, 150, 157, 154), (150, 151, 156, 157), (155, 154, 157, 156), (188, 146, 148, 189), (187, 147, 146, 188), (186, 121, 147, 187), (190, 149, 120, 191), (189, 148, 149, 190), (160, 161, 158, 159), (165, 164, 159, 158), (162, 165, 158, 161), (164, 163, 160, 159), (163, 162, 161, 160), (167, 168, 163, 164), (169, 166, 165, 162), (166, 167, 164, 165), (186, 191, 120, 121), (121, 120, 170, 171), (166, 171, 170, 167), (118, 147, 175, 169), (166, 169, 175, 171), (121, 171, 175, 147), (117, 173, 147, 118), (115, 146, 147, 173), (115, 173, 117, 116), (114, 119, 149, 172), (119, 168, 174, 149), (112, 172, 149, 148), (120, 149, 174, 170), (167, 170, 174, 168), (112, 113, 114, 172), (130, 169, 168, 131), (162, 163, 168, 169), (202, 203, 209, 208), (205, 206, 212, 211), (206, 207, 213, 212), (207, 202, 208, 213), (219, 218, 215, 216), (218, 217, 214, 215), (192, 193, 223, 222), (176, 223, 193, 220), (221, 192, 222, 224), (223, 176, 178, 227), (224, 222, 226, 179), (179, 226, 229, 231), (228, 230, 234, 232), (231, 229, 233, 235), (210, 211, 212, 213), (208, 209, 210, 213), (180, 236, 237, 185), (236, 191, 186, 237), (185, 237, 238, 184), (237, 186, 187, 238), (184, 238, 239, 183), (238, 187, 188, 239), (183, 239, 240, 182), (239, 188, 189, 240), (182, 240, 241, 181), (240, 189, 190, 241), (181, 241, 236, 180), (241, 190, 191, 236), (181, 242, 244, 182), (182, 244, 245, 183), (183, 245, 246, 184), (184, 246, 247, 185), (243, 180, 185, 247), (180, 243, 242, 181), (323, 322, 271, 270), (270, 266, 318, 323), (319, 318, 266, 267), (320, 319, 267, 268), (321, 320, 268, 269), (322, 321, 269, 271), (322, 323, 366, 361), (321, 322, 361, 362), (320, 321, 362, 363), (319, 320, 363, 364), (318, 319, 364, 365), (323, 318, 365, 366), (292, 287, 290, 291), (290, 287, 288, 289), (231, 235, 272, 274), (275, 273, 234, 230), (179, 231, 274, 277), (224, 179, 277, 280), (178, 176, 279, 276), (221, 224, 280, 317), (176, 220, 316, 279), (317, 280, 279, 316), (282, 285, 286, 283), (281, 284, 285, 282), (299, 287, 292, 304), (300, 288, 287, 299), (301, 289, 288, 300), (304, 292, 291, 303), (210, 324, 325, 211), (324, 215, 214, 325), (211, 325, 326, 205), (325, 214, 217, 326), (209, 327, 324, 210), (327, 216, 215, 324), (203, 328, 327, 209), (328, 219, 216, 327), (205, 326, 329, 204), (326, 217, 218, 329), (204, 329, 328, 203), (329, 218, 219, 328), (303, 331, 330, 302), (331, 281, 282, 330), (302, 330, 333, 301), (330, 282, 283, 333), (291, 332, 331, 303), (332, 284, 281, 331), (290, 335, 332, 291), (335, 285, 284, 332), (301, 333, 334, 289), (333, 283, 286, 334), (289, 334, 335, 290), (334, 286, 285, 335), (201, 336, 337, 198), (336, 248, 249, 337), (200, 338, 336, 201), (338, 250, 248, 336), (198, 337, 339, 199), (337, 249, 251, 339), (199, 339, 347, 305), (339, 251, 252, 347), (306, 346, 338, 200), (346, 253, 250, 338), (305, 347, 346, 306), (347, 252, 253, 346), (306, 340, 341, 305), (340, 254, 255, 341), (308, 343, 340, 306), (343, 257, 254, 340), (305, 341, 342, 309), (341, 255, 256, 342), (309, 342, 344, 310), (342, 256, 258, 344), (307, 345, 343, 308), (345, 259, 257, 343), (310, 344, 345, 307), (344, 258, 259, 345), (314, 350, 348, 196), (313, 349, 350, 314), (276, 279, 352, 355), (277, 352, 279, 280), (223, 227, 353, 351), (222, 223, 351, 226), (275, 355, 352, 357), (274, 357, 352, 277), (228, 356, 351, 353), (226, 351, 356, 229), (273, 275, 357, 359), (272, 359, 357, 274), (229, 356, 358, 233), (228, 232, 358, 356), (234, 273, 359, 360), (232, 234, 360, 358), (233, 358, 360, 235), (235, 360, 359, 272), (361, 366, 367, 368), (362, 361, 368, 369), (363, 362, 369, 370), (364, 363, 370, 371), (365, 364, 371, 372), (366, 365, 372, 367), (386, 379, 380, 385), (418, 417, 380, 379), (436, 376, 434, 435), (381, 380, 374, 378), (428, 378, 374, 399), (436, 400, 399, 376), (429, 399, 374, 380), (434, 376, 399, 429), (433, 432, 431, 375), (433, 375, 401, 402), (431, 430, 401, 375), (427, 401, 373, 377), (382, 377, 373, 379), (430, 379, 373, 401), (382, 381, 378, 377), (427, 377, 378, 428), (372, 427, 428, 367), (382, 383, 384, 381), (379, 386, 383, 382), (381, 384, 385, 380), (385, 388, 387, 386), (384, 389, 388, 385), (386, 387, 390, 383), (383, 390, 389, 384), (388, 389, 390, 387), (369, 368, 399, 400), (368, 367, 428, 399), (372, 371, 401, 427), (371, 370, 402, 401), (370, 369, 400, 402), (393, 392, 391, 394), (398, 391, 392, 397), (395, 394, 391, 398), (397, 392, 393, 396), (396, 393, 394, 395), (433, 396, 395, 436), (402, 397, 396, 433), (436, 395, 398, 400), (400, 398, 397, 402), (406, 405, 403, 404), (409, 404, 403, 410), (410, 403, 405, 408), (407, 406, 404, 409), (408, 405, 406, 407), (434, 408, 407, 435), (435, 407, 409, 432), (431, 410, 408, 434), (432, 409, 410, 431), (413, 412, 411, 414), (418, 411, 412, 417), (415, 414, 411, 418), (417, 412, 413, 416), (416, 413, 414, 415), (429, 416, 415, 430), (380, 417, 416, 429), (430, 415, 418, 379), (422, 419, 420, 421), (426, 419, 422, 423), (425, 420, 419, 426), (424, 421, 420, 425), (423, 422, 421, 424), (434, 423, 424, 431), (431, 424, 425, 430), (430, 425, 426, 429), (429, 426, 423, 434), (436, 435, 432, 433), (350, 439, 437, 348), (439, 177, 225, 437), (349, 438, 439, 350), (438, 278, 177, 439), (263, 296, 295, 264), (262, 297, 296, 263), (264, 295, 294, 265), (260, 265, 294, 293), (260, 293, 298, 261), (261, 298, 297, 262), (256, 295, 296, 258), (255, 294, 295, 256), (254, 293, 294, 255), (258, 296, 297, 259), (257, 259, 297, 298), (254, 257, 298, 293), (197, 440, 441, 311), (440, 199, 305, 441), (311, 441, 442, 312), (441, 305, 309, 442), (444, 353, 227), (355, 445, 276), (354, 445, 443), (354, 443, 444), (230, 443, 445), (230, 444, 443), (445, 446, 230), (446, 275, 230), (275, 446, 355), (446, 445, 355), (228, 447, 230), (447, 444, 230), (444, 447, 353), (447, 228, 353), (276, 445, 354, 178), (227, 178, 354, 444), (492, 491, 459, 460), (492, 460, 461, 478), (449, 463, 460, 459), (453, 460, 463), (453, 461, 460), (453, 462, 461), (453, 454, 462), (452, 453, 463), (449, 452, 463), (449, 450, 451, 452), (455, 456, 464), (454, 455, 464, 462), (457, 458, 464), (456, 457, 464), (458, 475, 476, 464), (477, 462, 464, 476), (477, 461, 462), (478, 461, 477), (459, 491, 466, 465), (490, 448, 465, 466), (491, 490, 466), (449, 459, 465), (448, 449, 465), (489, 468, 488), (488, 468, 474), (491, 467, 490), (490, 467, 468, 489), (474, 468, 467, 491), (478, 477, 472), (477, 471, 472), (477, 476, 469, 471), (479, 469, 476, 475), (481, 469, 480), (480, 469, 479), (483, 471, 469, 482), (482, 469, 481), (488, 485, 486, 487), (488, 470, 485), (485, 470, 484), (484, 471, 483), (484, 472, 471), (484, 473, 472), (484, 470, 473), (488, 474, 473, 470), (492, 478, 472, 473), (492, 473, 474, 491), (494, 495, 496), (496, 493, 497, 494), (499, 501, 498, 502), (501, 499, 500), (196, 197, 311, 314), (311, 312, 313, 314), (451, 450, 503, 504), (487, 486, 505, 506), (193, 194, 195, 220), (194, 225, 177, 195), (177, 278, 315, 195), (195, 315, 316, 220), (52, 54, 57, 508), (52, 508, 507, 110), (8, 110, 507, 509), (30, 510, 511, 31), (31, 511, 512, 32), (42, 513, 510, 30), (58, 514, 515, 59), (59, 515, 516, 60), (60, 516, 513, 42), (510, 518, 517, 511), (511, 517, 519, 512), (513, 520, 518, 510), (514, 521, 522, 515), (515, 522, 523, 516), (516, 523, 520, 513), (260, 261, 525, 524), (261, 262, 526, 525), (262, 263, 527, 526), (263, 264, 528, 527), (264, 265, 529, 528), (265, 260, 524, 529), (524, 525, 531, 530), (525, 526, 532, 531), (526, 527, 533, 532), (527, 528, 534, 533), (528, 529, 535, 534), (529, 524, 530, 535), (530, 531, 536, 537), (531, 532, 538, 536), (532, 533, 539, 538), (533, 534, 540, 539), (534, 535, 541, 540), (535, 530, 537, 541), (537, 536, 542, 543), (536, 538, 544, 542), (538, 539, 545, 544), (539, 540, 546, 545), (540, 541, 547, 546), (541, 537, 543, 547), (554, 548, 552, 558), (555, 549, 548, 554), (556, 550, 549, 555), (557, 551, 550, 556), (559, 553, 551, 557), (558, 552, 553, 559), (560, 554, 558, 565), (561, 555, 554, 560), (562, 556, 555, 561), (563, 557, 556, 562), (564, 559, 557, 563), (565, 558, 559, 564), (566, 560, 565, 571), (567, 561, 560, 566), (568, 562, 561, 567), (569, 563, 562, 568), (570, 564, 563, 569), (571, 565, 564, 570), (578, 566, 571, 583), (579, 567, 566, 578), (580, 568, 567, 579), (581, 569, 568, 580), (582, 570, 569, 581), (583, 571, 570, 582), (582, 581, 573, 572), (583, 582, 572, 577), (583, 577, 576, 578), (579, 578, 576, 575), (581, 580, 574, 573), (580, 579, 575, 574), (251, 575, 576, 252), (249, 574, 575, 251), (248, 573, 574, 249), (248, 250, 572, 573), (250, 253, 577, 572), (252, 576, 577, 253), (585, 584, 587, 586), (586, 587, 588, 589), (589, 588, 590, 591), (585, 586, 593, 592), (586, 589, 594, 593), (589, 591, 595, 594), (592, 593, 594, 595), (584, 590, 588, 587)])
me_mehumanmale_001.polygons.foreach_set('use_smooth', [1, 1, 1, 1, 1, 1, 1, 1, 1, 1, 1, 1, 1, 1, 1, 1, 1, 1, 1, 1, 1, 1, 1, 1, 1, 1, 1, 1, 1, 1, 1, 1, 1, 1, 1, 1, 1, 1, 1, 1, 1, 1, 1, 1, 1, 1, 1, 1, 1, 1, 1, 1, 1, 1, 1, 1, 1, 1, 1, 1, 1, 1, 1, 1, 1, 1, 1, 1, 1, 1, 1, 1, 1, 1, 1, 1, 1, 1, 1, 1, 1, 1, 1, 1, 1, 1, 1, 1, 1, 1, 1, 1, 1, 1, 1, 1, 1, 1, 1, 1, 1, 1, 1, 1, 1, 1, 1, 1, 1, 1, 1, 1, 1, 1, 1, 1, 1, 1, 1, 1, 1, 1, 1, 1, 1, 1, 1, 1, 1, 1, 1, 1, 1, 1, 1, 1, 1, 1, 1, 1, 1, 1, 1, 1, 1, 1, 1, 1, 1, 1, 1, 1, 1, 1, 1, 1, 1, 1, 1, 1, 1, 1, 1, 1, 1, 1, 1, 1, 1, 1, 1, 1, 1, 1, 1, 1, 1, 1, 1, 1, 1, 1, 1, 1, 1, 1, 1, 1, 1, 1, 1, 1, 1, 1, 1, 1, 1, 1, 1, 1, 1, 1, 1, 1, 1, 1, 1, 1, 1, 1, 1, 1, 1, 1, 1, 1, 1, 1, 1, 1, 1, 1, 1, 1, 1, 1, 1, 1, 1, 1, 1, 1, 1, 1, 1, 1, 1, 1, 1, 1, 1, 1, 1, 1, 1, 1, 1, 1, 1, 1, 1, 1, 1, 1, 1, 1, 1, 1, 1, 1, 1, 1, 1, 1, 1, 1, 1, 1, 1, 1, 1, 1, 1, 1, 1, 1, 1, 1, 1, 1, 1, 1, 1, 1, 1, 1, 1, 1, 1, 1, 1, 1, 1, 1, 1, 1, 1, 1, 1, 1, 1, 1, 1, 1, 1, 1, 1, 1, 1, 1, 1, 1, 1, 1, 1, 1, 1, 1, 1, 1, 1, 1, 1, 1, 1, 1, 1, 1, 1, 1, 1, 1, 1, 1, 1, 1, 1, 1, 1, 1, 1, 1, 1, 1, 1, 1, 1, 1, 1, 1, 1, 1, 1, 1, 1, 1, 1, 1, 1, 1, 1, 1, 1, 1, 1, 1, 1, 1, 1, 1, 1, 1, 1, 1, 1, 1, 1, 1, 1, 1, 1, 1, 1, 1, 1, 1, 1, 1, 1, 1, 1, 1, 1, 1, 1, 1, 1, 1, 1, 1, 1, 1, 1, 1, 1, 1, 1, 1, 1, 1, 1, 1, 1, 1, 1, 1, 1, 1, 1, 1, 1, 1, 1, 1, 1, 1, 1, 1, 1, 1, 1, 1, 1, 1, 1, 1, 1, 1, 1, 1, 1, 1, 1, 1, 1, 1, 1, 1, 1, 1, 1, 1, 1, 1, 1, 1, 1, 1, 1, 1, 1, 1, 1, 1, 1, 1, 1, 1, 1, 1, 1, 1, 1, 1, 1, 1, 1, 1, 1, 1, 1, 1, 1, 1, 1, 1, 1, 1, 1, 1, 1, 1, 1, 1, 1, 1, 1, 1, 1, 1, 1, 1, 1, 1, 1, 1, 1, 1, 1, 1, 1, 1, 1, 1, 1, 1, 1, 1, 1, 1, 1, 1, 1, 1, 1, 1, 1, 1, 1, 1, 1, 1, 0, 0, 0, 0, 0, 0, 0, 0])
me_mehumanmale_001.polygons.foreach_set('material_index', [5, 5, 5, 5, 5, 5, 5, 5, 5, 5, 5, 5, 5, 5, 5, 5, 5, 5, 5, 5, 5, 5, 5, 5, 5, 5, 5, 5, 5, 5, 5, 5, 5, 5, 5, 5, 5, 5, 5, 5, 5, 5, 5, 5, 5, 5, 5, 5, 5, 5, 5, 5, 5, 5, 5, 5, 5, 5, 5, 5, 5, 5, 5, 5, 5, 5, 5, 5, 5, 5, 5, 5, 5, 5, 5, 5, 5, 5, 5, 5, 5, 5, 5, 5, 5, 5, 5, 5, 5, 5, 5, 5, 5, 5, 5, 5, 5, 0, 0, 0, 0, 0, 0, 0, 0, 0, 0, 0, 0, 0, 0, 0, 0, 0, 0, 0, 0, 0, 0, 0, 0, 0, 0, 0, 0, 0, 0, 0, 0, 0, 0, 0, 0, 0, 0, 0, 0, 0, 0, 0, 0, 0, 0, 0, 0, 0, 0, 0, 0, 0, 0, 0, 0, 0, 0, 0, 0, 0, 0, 0, 0, 0, 0, 1, 1, 1, 1, 1, 1, 0, 0, 0, 0, 0, 0, 0, 0, 1, 1, 0, 0, 0, 0, 0, 0, 0, 0, 0, 0, 0, 0, 0, 0, 0, 0, 0, 0, 0, 0, 0, 0, 0, 0, 0, 0, 0, 0, 0, 0, 1, 1, 0, 0, 0, 0, 0, 0, 0, 0, 1, 1, 1, 1, 1, 1, 1, 1, 1, 1, 1, 1, 1, 1, 1, 1, 1, 1, 1, 1, 1, 1, 1, 1, 1, 1, 1, 1, 1, 1, 3, 3, 3, 3, 3, 3, 3, 3, 3, 3, 3, 3, 3, 3, 3, 3, 3, 3, 3, 3, 3, 3, 3, 3, 2, 2, 0, 0, 0, 0, 0, 0, 0, 0, 0, 0, 0, 0, 0, 0, 0, 0, 0, 0, 0, 0, 0, 0, 0, 0, 0, 0, 0, 0, 0, 0, 0, 0, 0, 0, 0, 0, 0, 0, 0, 0, 0, 0, 0, 0, 0, 0, 0, 0, 0, 0, 0, 0, 0, 0, 0, 0, 0, 0, 0, 0, 0, 0, 0, 0, 0, 0, 0, 0, 0, 0, 0, 0, 0, 0, 0, 0, 0, 0, 0, 0, 0, 0, 0, 0, 0, 0, 0, 0, 2, 2, 2, 2, 3, 3, 3, 3, 3, 3, 3, 3, 3, 3, 3, 3, 2, 3, 2, 3, 0, 0, 0, 0, 0, 0, 0, 0, 0, 0, 0, 0, 0, 0, 0, 0, 4, 4, 4, 4, 4, 4, 4, 4, 4, 4, 4, 4, 4, 4, 4, 4, 4, 4, 4, 4, 4, 4, 4, 4, 4, 4, 4, 4, 4, 4, 4, 4, 4, 4, 4, 4, 4, 4, 4, 4, 4, 4, 4, 4, 4, 4, 4, 4, 4, 4, 2, 2, 4, 4, 2, 2, 2, 2, 5, 5, 5, 5, 5, 5, 5, 5, 5, 5, 5, 5, 5, 5, 5, 3, 3, 3, 3, 3, 3, 3, 3, 3, 3, 3, 3, 3, 3, 3, 3, 3, 3, 3, 3, 3, 3, 3, 3, 3, 3, 3, 3, 3, 3, 3, 3, 3, 3, 3, 3, 3, 3, 3, 3, 3, 3, 3, 3, 3, 3, 3, 3, 3, 3, 3, 3, 3, 3, 3, 3, 3, 3, 3, 3, 4, 4, 4, 4, 4, 4, 4, 4])
_k = set([(22, 101), (30, 31), (30, 42), (31, 32), (42, 60), (57, 79), (58, 59), (59, 60), (79, 101), (177, 439), (181, 182), (182, 183), (199, 440), (204, 329), (218, 329), (282, 330), (293, 298), (297, 298), (305, 306), (309, 342), (309, 442), (314, 350), (320, 321), (321, 322), (343, 345), (350, 439), (354, 444), (354, 445), (510, 511), (510, 513), (511, 512), (513, 516), (514, 515), (515, 516), (572, 573), (572, 577)])
me_mehumanmale_001.attributes.new('sharp_edge', 'BOOLEAN', 'EDGE').data.foreach_set('value', [ (min(e.vertices), max(e.vertices)) in _k for e in me_mehumanmale_001.edges])
_uv = me_mehumanmale_001.uv_layers.new(name='UVTex')
_uv.uv.foreach_set('vector', [0.0, 0.0, 1.0, 0.0, 1.0, 1.0, 0.0, 1.0, 0.6353, 0.4761, 0.6301, 0.5047, 0.597, 0.4972, 0.6018, 0.4651, 1.0, 1.0, 0.0, 1.0, 0.0, 0.0, 1.0, 0.0, 0.1023, 0.5038, 0.09722, 0.4752, 0.1308, 0.4643, 0.1354, 0.4964, 0.0, 0.0, 1.0, 0.0, 1.0, 1.0, 0.0, 1.0, 0.3139, 0.4735, 0.3102, 0.445, 0.3663, 0.4146, 0.3662, 0.4714, 1.0, 1.0, 1.0, 0.0, 0.2542, 0.4525, 0.2606, 0.4663, 1.0, 1.0, 1.0, 0.0, 0.4783, 0.4529, 0.558, 0.4647, 0.0, 0.0, 1.0, 0.0, 1.0, 1.0, 0.0, 1.0, 0.5113, 0.7001, 0.4868, 0.6761, 0.5465, 0.6631, 0.5484, 0.6756, 0.4327, 0.8457, 0.448, 0.8467, 0.4521, 0.8862, 0.4413, 0.8924, 0.448, 0.8467, 0.4327, 0.8457, 0.4259, 0.8007, 0.4603, 0.8067, 0.4603, 0.8067, 0.4259, 0.8007, 0.4283, 0.7612, 0.4687, 0.7721, 0.4687, 0.7721, 0.4283, 0.7612, 0.448, 0.7123, 0.4862, 0.7288, 0.4862, 0.7288, 0.448, 0.7123, 0.4868, 0.6761, 0.5113, 0.7001, 0.2203, 0.6995, 0.2449, 0.6756, 0.2835, 0.712, 0.2453, 0.7283, 0.2453, 0.7283, 0.2835, 0.712, 0.303, 0.761, 0.2626, 0.7717, 0.2626, 0.7717, 0.303, 0.761, 0.3053, 0.8004, 0.2708, 0.8063, 0.2708, 0.8063, 0.3053, 0.8004, 0.2982, 0.8454, 0.2829, 0.8463, 0.2895, 0.8921, 0.2787, 0.8858, 0.2829, 0.8463, 0.2982, 0.8454, 0.1833, 0.6749, 0.1852, 0.6624, 0.2449, 0.6756, 0.2203, 0.6995, 0.1545, 0.6994, 0.1291, 0.7396, 0.08904, 0.7428, 0.1084, 0.6827, 0.3053, 0.8004, 0.303, 0.761, 0.3426, 0.7558, 0.3407, 0.7908, 0.303, 0.761, 0.2835, 0.712, 0.3312, 0.7196, 0.3426, 0.7558, 0.1084, 0.6827, 0.08904, 0.7428, 0.07094, 0.7015, 0.08056, 0.6717, 0.1084, 0.6827, 0.08056, 0.6717, 0.09632, 0.6214, 0.1347, 0.6353, 0.1852, 0.6624, 0.1545, 0.6994, 0.1084, 0.6827, 0.1347, 0.6353, 0.5465, 0.6631, 0.5972, 0.6362, 0.6233, 0.6838, 0.5771, 0.7002, 0.6233, 0.6838, 0.5972, 0.6362, 0.6377, 0.6219, 0.6512, 0.6729, 0.6233, 0.6838, 0.6512, 0.6729, 0.6607, 0.7028, 0.6423, 0.744, 0.4283, 0.7612, 0.3887, 0.7559, 0.4003, 0.7197, 0.448, 0.7123, 0.4259, 0.8007, 0.3905, 0.7909, 0.3887, 0.7559, 0.4283, 0.7612, 0.5771, 0.7002, 0.6233, 0.6838, 0.6423, 0.744, 0.6023, 0.7406, 0.1912, 0.6009, 0.2039, 0.5306, 0.2721, 0.5532, 0.267, 0.6021, 0.267, 0.6021, 0.2721, 0.5532, 0.3051, 0.5628, 0.3051, 0.595, 0.3661, 0.5594, 0.366, 0.5844, 0.3051, 0.595, 0.3051, 0.5628, 0.1401, 0.5285, 0.1423, 0.5833, 0.1055, 0.576, 0.1074, 0.5324, 0.6249, 0.5333, 0.6266, 0.577, 0.5898, 0.5841, 0.5923, 0.5293, 0.427, 0.563, 0.4269, 0.5953, 0.366, 0.5844, 0.3661, 0.5594, 0.4269, 0.5953, 0.427, 0.563, 0.46, 0.5535, 0.465, 0.6025, 0.465, 0.6025, 0.46, 0.5535, 0.5284, 0.5312, 0.5408, 0.6016, 0.2203, 0.6995, 0.2449, 0.6756, 0.2835, 0.712, 0.2453, 0.7283, 0.2453, 0.7283, 0.2835, 0.712, 0.303, 0.761, 0.2626, 0.7717, 0.2626, 0.7717, 0.303, 0.761, 0.3053, 0.8004, 0.2708, 0.8063, 0.2708, 0.8063, 0.3053, 0.8004, 0.2982, 0.8454, 0.2829, 0.8463, 0.2895, 0.8921, 0.2787, 0.8858, 0.2829, 0.8463, 0.2982, 0.8454, 0.1833, 0.6749, 0.1852, 0.6624, 0.2449, 0.6756, 0.2203, 0.6995, 0.5113, 0.7001, 0.4868, 0.6761, 0.5465, 0.6631, 0.5484, 0.6756, 0.4327, 0.8457, 0.448, 0.8467, 0.4521, 0.8862, 0.4413, 0.8924, 0.448, 0.8467, 0.4327, 0.8457, 0.4259, 0.8007, 0.4603, 0.8067, 0.4603, 0.8067, 0.4259, 0.8007, 0.4283, 0.7612, 0.4687, 0.7721, 0.4687, 0.7721, 0.4283, 0.7612, 0.448, 0.7123, 0.4862, 0.7288, 0.4862, 0.7288, 0.448, 0.7123, 0.4868, 0.6761, 0.5113, 0.7001, 0.1852, 0.6624, 0.1865, 0.6348, 0.2622, 0.6373, 0.2449, 0.6756, 0.1865, 0.6348, 0.1912, 0.6009, 0.267, 0.6021, 0.2622, 0.6373, 0.2449, 0.6756, 0.2622, 0.6373, 0.3102, 0.6214, 0.3154, 0.6551, 0.2622, 0.6373, 0.267, 0.6021, 0.3051, 0.595, 0.3102, 0.6214, 0.366, 0.5844, 0.3659, 0.6165, 0.3102, 0.6214, 0.3051, 0.595, 0.3659, 0.6165, 0.3659, 0.6564, 0.3154, 0.6551, 0.3102, 0.6214, 0.1347, 0.6353, 0.1387, 0.6106, 0.1865, 0.6348, 0.1852, 0.6624, 0.1387, 0.6106, 0.1423, 0.5833, 0.1912, 0.6009, 0.1865, 0.6348, 0.1423, 0.5833, 0.1387, 0.6106, 0.1012, 0.5989, 0.1055, 0.576, 0.1387, 0.6106, 0.1347, 0.6353, 0.09632, 0.6214, 0.1012, 0.5989, 0.6266, 0.577, 0.6309, 0.5999, 0.5933, 0.6115, 0.5898, 0.5841, 0.6309, 0.5999, 0.6377, 0.6219, 0.5972, 0.6362, 0.5933, 0.6115, 0.5465, 0.6631, 0.5454, 0.6355, 0.5933, 0.6115, 0.5972, 0.6362, 0.5454, 0.6355, 0.5408, 0.6016, 0.5898, 0.5841, 0.5933, 0.6115, 0.4269, 0.5953, 0.4217, 0.6216, 0.3659, 0.6165, 0.366, 0.5844, 0.4217, 0.6216, 0.4163, 0.6553, 0.3659, 0.6564, 0.3659, 0.6165, 0.4163, 0.6553, 0.4217, 0.6216, 0.4696, 0.6377, 0.4868, 0.6761, 0.4217, 0.6216, 0.4269, 0.5953, 0.465, 0.6025, 0.4696, 0.6377, 0.4868, 0.6761, 0.4696, 0.6377, 0.5454, 0.6355, 0.5465, 0.6631, 0.4696, 0.6377, 0.465, 0.6025, 0.5408, 0.6016, 0.5454, 0.6355, 0.1074, 0.5324, 0.1023, 0.5038, 0.1354, 0.4964, 0.1401, 0.5285, 0.1023, 0.5038, 0.09722, 0.4752, 0.1308, 0.4643, 0.1354, 0.4964, 0.5923, 0.5293, 0.597, 0.4972, 0.6301, 0.5047, 0.6249, 0.5333, 0.597, 0.4972, 0.6018, 0.4651, 0.6353, 0.4761, 0.6301, 0.5047, 0.3139, 0.4735, 0.3102, 0.445, 0.3663, 0.4146, 0.3662, 0.4714, 1.0, 1.0, 1.0, 0.0, 0.2542, 0.4525, 0.2606, 0.4663, 1.0, 1.0, 1.0, 0.0, 0.4783, 0.4529, 0.558, 0.4647, 0.0, 0.0, 1.0, 0.0, 1.0, 1.0, 0.0, 1.0, 0.0, 0.0, 1.0, 0.0, 1.0, 1.0, 0.0, 1.0, 0.0, 0.0, 1.0, 0.0, 1.0, 1.0, 0.0, 1.0, 0.0, 0.0, 1.0, 0.0, 1.0, 1.0, 0.0, 1.0, 0.0, 0.0, 1.0, 0.0, 1.0, 1.0, 0.0, 1.0, 0.0, 0.0, 1.0, 0.0, 1.0, 1.0, 0.0, 1.0, 0.0, 0.0, 0.0, 1.0, 1.0, 1.0, 1.0, 0.0, 0.0, 0.0, 0.0, 1.0, 1.0, 1.0, 1.0, 0.0, 0.0, 0.0, 0.0, 1.0, 1.0, 1.0, 1.0, 0.0, 0.0, 0.0, 0.0, 1.0, 1.0, 1.0, 1.0, 0.0, 0.0, 0.0, 1.0, 0.0, 1.0, 1.0, 0.0, 1.0, 0.0, 0.0, 0.0, 1.0, 1.0, 1.0, 1.0, 0.0, 0.0, 0.0, 0.0, 1.0, 1.0, 1.0, 1.0, 0.0, 0.2449, 0.6756, 0.3154, 0.6551, 0.3312, 0.7196, 0.2835, 0.712, 0.4868, 0.6761, 0.448, 0.7123, 0.4003, 0.7197, 0.4163, 0.6553, 0.0, 0.0, 1.0, 0.0, 1.0, 1.0, 0.0, 0.0, 1.0, 0.0, 1.0, 1.0, 0.8148, 0.6808, 0.81, 0.7011, 0.7944, 0.7016, 0.7941, 0.6849, 0.7982, 0.7983, 0.7979, 0.8116, 0.7727, 0.8139, 0.7712, 0.8007, 0.352, 0.9038, 0.352, 0.9213, 0.3229, 0.9198, 0.3229, 0.9057, 0.7939, 0.7148, 0.7951, 0.7282, 0.7677, 0.7277, 0.7682, 0.7143, 0.6779, 0.9049, 0.6779, 0.9224, 0.6508, 0.9204, 0.6508, 0.9064, 0.6508, 0.9064, 0.6508, 0.9204, 0.6238, 0.9137, 0.6251, 0.9038, 0.7682, 0.7143, 0.7677, 0.7277, 0.7415, 0.7257, 0.742, 0.715, 0.3229, 0.9057, 0.3229, 0.9198, 0.2975, 0.9224, 0.296, 0.9124, 0.7712, 0.8007, 0.7727, 0.8139, 0.7487, 0.8131, 0.7479, 0.8058, 0.7487, 0.8131, 0.7397, 0.8157, 0.7385, 0.8052, 0.7479, 0.8058, 0.7951, 0.7282, 0.8002, 0.7419, 0.7702, 0.743, 0.7708, 0.7293, 0.8021, 0.7846, 0.7982, 0.7983, 0.7745, 0.7993, 0.7729, 0.786, 0.352, 0.9213, 0.352, 0.9038, 0.3772, 0.9057, 0.3772, 0.9198, 0.3772, 0.9198, 0.3772, 0.9057, 0.4022, 0.9125, 0.4009, 0.9224, 0.7729, 0.786, 0.7745, 0.7993, 0.752, 0.7987, 0.7512, 0.7912, 0.7708, 0.7293, 0.7702, 0.743, 0.7455, 0.7415, 0.7458, 0.7305, 0.4409, 0.9337, 0.4409, 0.9463, 0.4174, 0.9488, 0.4159, 0.9398, 0.752, 0.7987, 0.7427, 0.8004, 0.7427, 0.7897, 0.7512, 0.7912, 0.7944, 0.7016, 0.7939, 0.7148, 0.7706, 0.7128, 0.7719, 0.6999, 0.6779, 0.9224, 0.6779, 0.9049, 0.7028, 0.9065, 0.7028, 0.9205, 0.7941, 0.6849, 0.7944, 0.7016, 0.7719, 0.6999, 0.7707, 0.6873, 0.7979, 0.8116, 0.7997, 0.8248, 0.7767, 0.8288, 0.7749, 0.8157, 0.7749, 0.8157, 0.7767, 0.8288, 0.7527, 0.8287, 0.7517, 0.8213, 0.7707, 0.6873, 0.7719, 0.6999, 0.7468, 0.6977, 0.7467, 0.6883, 0.7028, 0.9205, 0.7028, 0.9065, 0.7283, 0.9038, 0.7298, 0.9137, 0.7719, 0.6999, 0.7706, 0.7128, 0.7452, 0.7082, 0.7468, 0.6977, 0.7527, 0.8287, 0.7437, 0.8315, 0.7423, 0.8209, 0.7517, 0.8213, 0.8615, 0.6865, 0.8412, 0.7022, 0.8301, 0.681, 0.8442, 0.6721, 0.8201, 0.8282, 0.8438, 0.8183, 0.8379, 0.8394, 0.8249, 0.8462, 0.8412, 0.7022, 0.81, 0.7011, 0.8157, 0.6781, 0.8301, 0.681, 0.7993, 0.8309, 0.8201, 0.8282, 0.8249, 0.8462, 0.8108, 0.8513, 0.8108, 0.8513, 0.8249, 0.8462, 0.8269, 0.8643, 0.8168, 0.8657, 0.8301, 0.681, 0.8157, 0.6781, 0.8105, 0.6623, 0.8183, 0.6592, 0.8249, 0.8462, 0.8379, 0.8394, 0.8352, 0.863, 0.8269, 0.8643, 0.8442, 0.6721, 0.8301, 0.681, 0.8183, 0.6592, 0.8315, 0.6513, 0.8168, 0.8657, 0.8269, 0.8643, 0.8298, 0.8721, 0.8156, 0.8734, 0.8579, 0.7238, 0.8412, 0.7022, 0.8615, 0.6865, 0.865, 0.711, 0.8558, 0.7443, 0.8359, 0.7313, 0.8412, 0.7022, 0.8579, 0.7238, 0.8536, 0.759, 0.8333, 0.7553, 0.8359, 0.7313, 0.8558, 0.7443, 0.8586, 0.7939, 0.8371, 0.793, 0.8332, 0.7724, 0.8546, 0.7741, 0.865, 0.8072, 0.8438, 0.8183, 0.8371, 0.793, 0.8586, 0.7939, 0.7615, 0.7786, 0.7523, 0.7789, 0.7539, 0.7685, 0.7618, 0.7713, 0.7834, 0.7584, 0.7834, 0.7695, 0.7618, 0.7713, 0.7607, 0.7629, 0.7816, 0.7457, 0.7834, 0.7584, 0.7607, 0.7629, 0.7585, 0.7524, 0.7834, 0.7695, 0.7833, 0.7826, 0.7615, 0.7786, 0.7618, 0.7713, 0.492, 0.9462, 0.4919, 0.9322, 0.517, 0.9388, 0.5156, 0.9488, 0.8083, 0.7701, 0.8021, 0.7846, 0.7833, 0.7826, 0.7834, 0.7695, 0.8002, 0.7419, 0.8072, 0.7558, 0.7834, 0.7584, 0.7816, 0.7457, 0.8072, 0.7558, 0.8083, 0.7701, 0.7834, 0.7695, 0.7834, 0.7584, 0.8536, 0.759, 0.8546, 0.7741, 0.8332, 0.7724, 0.8333, 0.7553, 0.8333, 0.7553, 0.8332, 0.7724, 0.8199, 0.7711, 0.8186, 0.7558, 0.8072, 0.7558, 0.8186, 0.7558, 0.8199, 0.7711, 0.8083, 0.7701, 0.7951, 0.7282, 0.8359, 0.7313, 0.8161, 0.742, 0.8002, 0.7419, 0.8072, 0.7558, 0.8002, 0.7419, 0.8161, 0.742, 0.8186, 0.7558, 0.8333, 0.7553, 0.8186, 0.7558, 0.8161, 0.742, 0.8359, 0.7313, 0.7939, 0.7148, 0.8154, 0.7154, 0.8359, 0.7313, 0.7951, 0.7282, 0.81, 0.7011, 0.8412, 0.7022, 0.8359, 0.7313, 0.8154, 0.7154, 0.81, 0.7011, 0.8154, 0.7154, 0.7939, 0.7148, 0.7944, 0.7016, 0.7979, 0.8116, 0.7982, 0.7983, 0.8371, 0.793, 0.8182, 0.8094, 0.7982, 0.7983, 0.8021, 0.7846, 0.817, 0.7836, 0.8371, 0.793, 0.8201, 0.8282, 0.8182, 0.8094, 0.8371, 0.793, 0.8438, 0.8183, 0.8332, 0.7724, 0.8371, 0.793, 0.817, 0.7836, 0.8199, 0.7711, 0.8083, 0.7701, 0.8199, 0.7711, 0.817, 0.7836, 0.8021, 0.7846, 0.8201, 0.8282, 0.7997, 0.8248, 0.7979, 0.8116, 0.8182, 0.8094, 0.4409, 0.9337, 0.4719, 0.9312, 0.472, 0.9478, 0.4409, 0.9463, 0.4919, 0.9322, 0.492, 0.9462, 0.472, 0.9478, 0.4719, 0.9312, 0.8449, 0.319, 0.8341, 0.3393, 0.7779, 0.3302, 0.7964, 0.2946, 0.8571, 0.3676, 0.8788, 0.3586, 0.8989, 0.4107, 0.8617, 0.4266, 0.8788, 0.3586, 0.8995, 0.3471, 0.9295, 0.3936, 0.8989, 0.4107, 0.8574, 0.2994, 0.8449, 0.319, 0.7964, 0.2946, 0.8138, 0.2672, 0.7541, 0.4061, 0.7628, 0.424, 0.7493, 0.4346, 0.7385, 0.4143, 0.7628, 0.424, 0.7829, 0.4407, 0.7721, 0.4545, 0.7493, 0.4346, 0.8975, 0.03998, 0.8983, 0.07565, 0.8778, 0.07661, 0.8717, 0.03722, 0.9157, 0.1316, 0.9074, 0.09547, 0.928, 0.09964, 0.9511, 0.1317, 0.9214, 0.005151, 0.8975, 0.03998, 0.8717, 0.03722, 0.8806, 0.01197, 0.9074, 0.09547, 0.9157, 0.1316, 0.8781, 0.1315, 0.877, 0.1074, 0.8806, 0.01197, 0.8717, 0.03722, 0.851, 0.03507, 0.8512, 0.004382, 0.8512, 0.004382, 0.851, 0.03507, 0.8217, 0.03489, 0.8186, 0.004382, 0.8295, 0.1044, 0.831, 0.1314, 0.7984, 0.1313, 0.8001, 0.1059, 0.8186, 0.004382, 0.8217, 0.03489, 0.791, 0.04694, 0.7748, 0.02423, 0.1034, 0.9375, 0.1022, 0.9071, 0.146, 0.9071, 0.1723, 0.9343, 0.1484, 0.9611, 0.1043, 0.9562, 0.1034, 0.9375, 0.1723, 0.9343, 0.166, 0.8898, 0.1462, 0.8941, 0.1407, 0.8677, 0.1603, 0.8625, 0.1462, 0.8941, 0.06133, 0.892, 0.05953, 0.8797, 0.1407, 0.8677, 0.1603, 0.8625, 0.1407, 0.8677, 0.1307, 0.843, 0.1515, 0.8353, 0.1407, 0.8677, 0.05953, 0.8797, 0.05583, 0.8678, 0.1307, 0.843, 0.1515, 0.8353, 0.1307, 0.843, 0.1257, 0.8283, 0.146, 0.8189, 0.1307, 0.843, 0.05583, 0.8678, 0.04941, 0.8519, 0.1257, 0.8283, 0.146, 0.8189, 0.1257, 0.8283, 0.1173, 0.8038, 0.1276, 0.7991, 0.1257, 0.8283, 0.04941, 0.8519, 0.0442, 0.841, 0.1173, 0.8038, 0.1276, 0.7991, 0.1173, 0.8038, 0.106, 0.7819, 0.1237, 0.7718, 0.1173, 0.8038, 0.0442, 0.841, 0.03862, 0.8301, 0.106, 0.7819, 0.1237, 0.7718, 0.106, 0.7819, 0.0966, 0.7681, 0.1144, 0.7596, 0.106, 0.7819, 0.03862, 0.8301, 0.02877, 0.8168, 0.0966, 0.7681, 0.1237, 0.7718, 0.1499, 0.7558, 0.1555, 0.7813, 0.1276, 0.7991, 0.1276, 0.7991, 0.1555, 0.7813, 0.1762, 0.8035, 0.146, 0.8189, 0.146, 0.8189, 0.1762, 0.8035, 0.2169, 0.8173, 0.1515, 0.8353, 0.1515, 0.8353, 0.2169, 0.8173, 0.2384, 0.8506, 0.1603, 0.8625, 0.2288, 0.8874, 0.166, 0.8898, 0.1603, 0.8625, 0.2384, 0.8506, 0.1144, 0.7596, 0.1565, 0.7171, 0.1499, 0.7558, 0.1237, 0.7718, 0.6169, 0.7606, 0.6076, 0.7728, 0.5814, 0.7567, 0.5751, 0.7179, 0.502, 0.888, 0.4926, 0.8511, 0.5707, 0.8634, 0.5648, 0.8906, 0.5795, 0.8361, 0.5707, 0.8634, 0.4926, 0.8511, 0.5142, 0.8179, 0.5851, 0.8198, 0.5795, 0.8361, 0.5142, 0.8179, 0.555, 0.8043, 0.6036, 0.8001, 0.5851, 0.8198, 0.555, 0.8043, 0.5757, 0.7821, 0.6076, 0.7728, 0.6036, 0.8001, 0.5757, 0.7821, 0.5814, 0.7567, 0.6076, 0.7728, 0.6169, 0.7606, 0.6347, 0.7692, 0.6253, 0.783, 0.6036, 0.8001, 0.6076, 0.7728, 0.6253, 0.783, 0.6138, 0.8049, 0.5851, 0.8198, 0.6036, 0.8001, 0.6138, 0.8049, 0.6053, 0.8293, 0.5795, 0.8361, 0.5851, 0.8198, 0.6053, 0.8293, 0.6003, 0.844, 0.5707, 0.8634, 0.5795, 0.8361, 0.6003, 0.844, 0.5902, 0.8687, 0.5648, 0.8906, 0.5707, 0.8634, 0.5902, 0.8687, 0.5846, 0.895, 0.8832, 0.8869, 0.9061, 0.9145, 0.8374, 0.9088, 0.839, 0.8901, 0.8374, 0.9088, 0.9061, 0.9145, 0.8788, 0.9407, 0.835, 0.9391, 0.8179, 0.2582, 0.7742, 0.2381, 0.7905, 0.2155, 0.8211, 0.2278, 0.8294, 0.1583, 0.7999, 0.1567, 0.7984, 0.1313, 0.831, 0.1314, 0.8504, 0.2584, 0.8179, 0.2582, 0.8211, 0.2278, 0.8504, 0.2278, 0.8798, 0.251, 0.8504, 0.2584, 0.8504, 0.2278, 0.8711, 0.2257, 0.8781, 0.1315, 0.9157, 0.1316, 0.9072, 0.1677, 0.8769, 0.1557, 0.9206, 0.2581, 0.8798, 0.251, 0.8711, 0.2257, 0.8969, 0.2231, 0.9157, 0.1316, 0.9511, 0.1317, 0.9278, 0.1637, 0.9072, 0.1677, 0.8969, 0.2231, 0.8711, 0.2257, 0.8774, 0.1864, 0.898, 0.1875, 0.7561, 0.5565, 0.7385, 0.5576, 0.7425, 0.5268, 0.7603, 0.5301, 0.7616, 0.5763, 0.7441, 0.5806, 0.7385, 0.5576, 0.7561, 0.5565, 0.9137, 0.5881, 0.9021, 0.6426, 0.87, 0.6333, 0.8908, 0.5815, 0.8899, 0.528, 0.87, 0.4742, 0.9051, 0.4666, 0.9137, 0.5228, 0.867, 0.5358, 0.8305, 0.4873, 0.87, 0.4742, 0.8899, 0.528, 0.8908, 0.5815, 0.87, 0.6333, 0.8316, 0.6185, 0.8687, 0.5733, 0.1034, 0.9375, 0.05644, 0.9381, 0.05541, 0.9038, 0.1022, 0.9071, 0.05644, 0.9381, 0.004382, 0.9403, 0.01821, 0.9082, 0.05541, 0.9038, 0.8617, 0.4266, 0.8221, 0.4441, 0.8114, 0.4233, 0.8571, 0.3676, 0.8221, 0.4441, 0.7903, 0.4578, 0.7829, 0.4407, 0.8114, 0.4233, 0.1043, 0.9562, 0.0579, 0.9603, 0.05644, 0.9381, 0.1034, 0.9375, 0.0579, 0.9603, 0.02053, 0.9611, 0.004382, 0.9403, 0.05644, 0.9381, 0.8341, 0.3393, 0.7764, 0.3809, 0.757, 0.3672, 0.7779, 0.3302, 0.7764, 0.3809, 0.7541, 0.4061, 0.7385, 0.3961, 0.757, 0.3672, 0.8571, 0.3676, 0.8114, 0.4233, 0.7924, 0.3968, 0.8333, 0.3628, 0.8114, 0.4233, 0.7829, 0.4407, 0.7628, 0.424, 0.7924, 0.3968, 0.8333, 0.3628, 0.7924, 0.3968, 0.7764, 0.3809, 0.8341, 0.3393, 0.7924, 0.3968, 0.7628, 0.424, 0.7541, 0.4061, 0.7764, 0.3809, 0.8687, 0.5733, 0.796, 0.5805, 0.7975, 0.5574, 0.8521, 0.5556, 0.796, 0.5805, 0.7616, 0.5763, 0.7561, 0.5565, 0.7975, 0.5574, 0.8521, 0.5556, 0.7975, 0.5574, 0.794, 0.524, 0.867, 0.5358, 0.7975, 0.5574, 0.7561, 0.5565, 0.7603, 0.5301, 0.794, 0.524, 0.8316, 0.6185, 0.7903, 0.6042, 0.796, 0.5805, 0.8687, 0.5733, 0.7903, 0.6042, 0.7565, 0.5946, 0.7616, 0.5763, 0.796, 0.5805, 0.8374, 0.9088, 0.7905, 0.9064, 0.7927, 0.8843, 0.839, 0.8901, 0.7905, 0.9064, 0.7385, 0.9024, 0.7554, 0.8821, 0.7927, 0.8843, 0.867, 0.5358, 0.794, 0.524, 0.7881, 0.5007, 0.8305, 0.4873, 0.794, 0.524, 0.7603, 0.5301, 0.7543, 0.5118, 0.7881, 0.5007, 0.835, 0.9391, 0.7882, 0.9407, 0.7905, 0.9064, 0.8374, 0.9088, 0.7882, 0.9407, 0.7512, 0.9349, 0.7385, 0.9024, 0.7905, 0.9064, 0.1738, 0.4388, 0.1752, 0.4064, 0.2402, 0.4173, 0.2478, 0.4387, 0.1752, 0.4064, 0.1625, 0.3521, 0.2099, 0.3356, 0.2402, 0.4173, 0.1232, 0.4323, 0.1207, 0.3992, 0.1752, 0.4064, 0.1738, 0.4388, 0.1207, 0.3992, 0.1137, 0.3498, 0.1625, 0.3521, 0.1752, 0.4064, 0.2478, 0.4387, 0.2402, 0.4173, 0.2979, 0.3958, 0.3065, 0.4165, 0.2402, 0.4173, 0.2099, 0.3356, 0.2457, 0.3025, 0.2979, 0.3958, 0.3065, 0.4165, 0.2979, 0.3958, 0.3389, 0.3112, 0.3664, 0.3577, 0.2979, 0.3958, 0.2457, 0.3025, 0.2733, 0.251, 0.3389, 0.3112, 0.07967, 0.42, 0.07531, 0.4009, 0.1207, 0.3992, 0.1232, 0.4323, 0.07531, 0.4009, 0.06261, 0.3463, 0.1137, 0.3498, 0.1207, 0.3992, 0.3664, 0.3577, 0.3389, 0.3112, 0.3487, 0.2498, 0.3665, 0.2331, 0.3389, 0.3112, 0.2733, 0.251, 0.2972, 0.2298, 0.3487, 0.2498, 0.3665, 0.2331, 0.3843, 0.2498, 0.394, 0.3113, 0.3664, 0.3577, 0.3843, 0.2498, 0.4359, 0.2299, 0.4597, 0.2512, 0.394, 0.3113, 0.6094, 0.433, 0.612, 0.4, 0.6575, 0.4018, 0.6531, 0.4209, 0.612, 0.4, 0.6193, 0.3505, 0.6704, 0.3472, 0.6575, 0.4018, 0.3664, 0.3577, 0.394, 0.3113, 0.4348, 0.396, 0.4261, 0.4167, 0.394, 0.3113, 0.4597, 0.2512, 0.4872, 0.3028, 0.4348, 0.396, 0.4261, 0.4167, 0.4348, 0.396, 0.4924, 0.4177, 0.4848, 0.4391, 0.4348, 0.396, 0.4872, 0.3028, 0.523, 0.336, 0.4924, 0.4177, 0.5588, 0.4395, 0.5575, 0.4069, 0.612, 0.4, 0.6094, 0.433, 0.5575, 0.4069, 0.5704, 0.3527, 0.6193, 0.3505, 0.612, 0.4, 0.4848, 0.4391, 0.4924, 0.4177, 0.5575, 0.4069, 0.5588, 0.4395, 0.4924, 0.4177, 0.523, 0.336, 0.5704, 0.3527, 0.5575, 0.4069, 0.3661, 0.5594, 0.366, 0.5844, 0.3051, 0.595, 0.3051, 0.5628, 0.427, 0.563, 0.4269, 0.5953, 0.366, 0.5844, 0.3661, 0.5594, 0.8769, 0.1557, 0.8774, 0.1864, 0.8549, 0.1912, 0.8553, 0.1579, 0.8504, 0.2278, 0.8549, 0.1912, 0.8774, 0.1864, 0.8711, 0.2257, 0.8778, 0.07661, 0.877, 0.1074, 0.8555, 0.105, 0.8553, 0.07162, 0.8717, 0.03722, 0.8778, 0.07661, 0.8553, 0.07162, 0.851, 0.03507, 0.8294, 0.1583, 0.8553, 0.1579, 0.8549, 0.1912, 0.826, 0.1874, 0.8211, 0.2278, 0.826, 0.1874, 0.8549, 0.1912, 0.8504, 0.2278, 0.8295, 0.1044, 0.8263, 0.07524, 0.8553, 0.07162, 0.8555, 0.105, 0.851, 0.03507, 0.8553, 0.07162, 0.8263, 0.07524, 0.8217, 0.03489, 0.7999, 0.1567, 0.8294, 0.1583, 0.826, 0.1874, 0.7923, 0.1849, 0.7905, 0.2155, 0.7923, 0.1849, 0.826, 0.1874, 0.8211, 0.2278, 0.8217, 0.03489, 0.8263, 0.07524, 0.7926, 0.07759, 0.791, 0.04694, 0.8295, 0.1044, 0.8001, 0.1059, 0.7926, 0.07759, 0.8263, 0.07524, 0.7984, 0.1313, 0.7999, 0.1567, 0.7719, 0.1609, 0.7698, 0.1312, 0.8001, 0.1059, 0.7984, 0.1313, 0.7698, 0.1312, 0.772, 0.1015, 0.7422, 0.1043, 0.772, 0.1015, 0.7698, 0.1312, 0.7385, 0.1311, 0.7385, 0.1311, 0.7698, 0.1312, 0.7719, 0.1609, 0.742, 0.1579, 0.6253, 0.783, 0.6347, 0.7692, 0.7024, 0.8182, 0.6925, 0.8314, 0.6138, 0.8049, 0.6253, 0.783, 0.6925, 0.8314, 0.6868, 0.8424, 0.6053, 0.8293, 0.6138, 0.8049, 0.6868, 0.8424, 0.6816, 0.8532, 0.6003, 0.844, 0.6053, 0.8293, 0.6816, 0.8532, 0.6751, 0.8691, 0.5902, 0.8687, 0.6003, 0.844, 0.6751, 0.8691, 0.6713, 0.881, 0.5846, 0.895, 0.5902, 0.8687, 0.6713, 0.881, 0.6695, 0.8933, 0.6488, 0.9322, 0.6688, 0.9312, 0.6688, 0.9478, 0.6488, 0.9462, 0.6999, 0.9337, 0.6998, 0.9463, 0.6688, 0.9478, 0.6688, 0.9312, 0.9162, 0.8219, 0.9187, 0.8038, 0.9382, 0.8068, 0.9359, 0.8194, 0.9297, 0.7665, 0.9352, 0.7806, 0.9209, 0.7791, 0.9185, 0.767, 0.9057, 0.7677, 0.9185, 0.767, 0.9209, 0.7791, 0.9012, 0.7874, 0.9162, 0.8219, 0.8937, 0.8114, 0.9012, 0.7874, 0.9187, 0.8038, 0.9384, 0.794, 0.9012, 0.7874, 0.9209, 0.7791, 0.9352, 0.7806, 0.9382, 0.8068, 0.9187, 0.8038, 0.9012, 0.7874, 0.9384, 0.794, 0.9307, 0.7001, 0.9457, 0.7011, 0.9457, 0.7138, 0.925, 0.7136, 0.9307, 0.7001, 0.925, 0.7136, 0.9047, 0.728, 0.9007, 0.6999, 0.9457, 0.7138, 0.944, 0.7267, 0.9047, 0.728, 0.925, 0.7136, 0.9063, 0.7513, 0.9047, 0.728, 0.9233, 0.7391, 0.9203, 0.7523, 0.9314, 0.7527, 0.9203, 0.7523, 0.9233, 0.7391, 0.9386, 0.7396, 0.944, 0.7267, 0.9386, 0.7396, 0.9233, 0.7391, 0.9047, 0.728, 0.9314, 0.7527, 0.9297, 0.7665, 0.9185, 0.767, 0.9203, 0.7523, 0.9063, 0.7513, 0.9203, 0.7523, 0.9185, 0.767, 0.9057, 0.7677, 0.8866, 0.754, 0.9063, 0.7513, 0.9057, 0.7677, 0.8851, 0.7686, 0.9314, 0.7527, 0.9541, 0.7561, 0.9537, 0.7668, 0.9297, 0.7665, 0.9386, 0.7396, 0.9563, 0.744, 0.9541, 0.7561, 0.9314, 0.7527, 0.9297, 0.7665, 0.9537, 0.7668, 0.9534, 0.7794, 0.9352, 0.7806, 0.6488, 0.9462, 0.6251, 0.9488, 0.6238, 0.9388, 0.6488, 0.9322, 0.9537, 0.7668, 0.9744, 0.7693, 0.9744, 0.7764, 0.9534, 0.7794, 0.9563, 0.744, 0.9784, 0.7513, 0.9758, 0.7613, 0.9541, 0.7561, 0.9541, 0.7561, 0.9758, 0.7613, 0.9744, 0.7693, 0.9537, 0.7668, 0.9744, 0.7764, 0.9744, 0.7693, 0.9822, 0.767, 0.9833, 0.777, 0.8738, 0.8, 0.8805, 0.7874, 0.9012, 0.7874, 0.8937, 0.8114, 0.8805, 0.7874, 0.8851, 0.7686, 0.9057, 0.7677, 0.9012, 0.7874, 0.8866, 0.754, 0.8851, 0.7398, 0.9047, 0.728, 0.9063, 0.7513, 0.8851, 0.7398, 0.8838, 0.72, 0.9007, 0.6999, 0.9047, 0.728, 0.8838, 0.72, 0.8774, 0.7074, 0.8817, 0.6841, 0.9007, 0.6999, 0.9179, 0.8582, 0.9188, 0.8656, 0.9052, 0.8638, 0.9082, 0.8564, 0.8989, 0.6709, 0.9119, 0.6513, 0.9244, 0.6594, 0.9121, 0.6799, 0.9109, 0.839, 0.9082, 0.8564, 0.9004, 0.8549, 0.8987, 0.832, 0.9121, 0.6799, 0.9244, 0.6594, 0.9317, 0.6626, 0.9262, 0.6777, 0.9243, 0.8445, 0.9179, 0.8582, 0.9082, 0.8564, 0.9109, 0.839, 0.9361, 0.8253, 0.9243, 0.8445, 0.9109, 0.839, 0.9162, 0.8219, 0.9007, 0.6999, 0.9121, 0.6799, 0.9262, 0.6777, 0.9307, 0.7001, 0.9162, 0.8219, 0.9109, 0.839, 0.8987, 0.832, 0.8937, 0.8114, 0.8817, 0.6841, 0.8989, 0.6709, 0.9121, 0.6799, 0.9007, 0.6999, 0.9811, 0.8249, 0.9823, 0.8179, 0.9914, 0.8179, 0.9896, 0.828, 0.9674, 0.7003, 0.9917, 0.6992, 0.9928, 0.7093, 0.9682, 0.7128, 0.4379, 0.9205, 0.411, 0.9137, 0.4124, 0.9038, 0.4379, 0.9065, 0.9691, 0.6882, 0.9921, 0.6901, 0.9917, 0.6992, 0.9674, 0.7003, 0.9602, 0.8116, 0.9823, 0.8179, 0.9811, 0.8249, 0.9579, 0.8242, 0.9382, 0.8068, 0.9602, 0.8116, 0.9579, 0.8242, 0.9359, 0.8194, 0.9466, 0.685, 0.9691, 0.6882, 0.9674, 0.7003, 0.9457, 0.7011, 0.4628, 0.9224, 0.4379, 0.9205, 0.4379, 0.9065, 0.4629, 0.9049, 0.9457, 0.7011, 0.9674, 0.7003, 0.9682, 0.7128, 0.9457, 0.7138, 0.9828, 0.7961, 0.9839, 0.7889, 0.9921, 0.7878, 0.9917, 0.7981, 0.6999, 0.9337, 0.7248, 0.9398, 0.7233, 0.9488, 0.6998, 0.9463, 0.9674, 0.7286, 0.9914, 0.7307, 0.9913, 0.7413, 0.9674, 0.7418, 0.9633, 0.7831, 0.9839, 0.7889, 0.9828, 0.7961, 0.9612, 0.7958, 0.2061, 0.9198, 0.1825, 0.9224, 0.1811, 0.9125, 0.2061, 0.9057, 0.2313, 0.9213, 0.2061, 0.9198, 0.2061, 0.9057, 0.2313, 0.9038, 0.9352, 0.7806, 0.9633, 0.7831, 0.9612, 0.7958, 0.9384, 0.794, 0.944, 0.7267, 0.9674, 0.7286, 0.9674, 0.7418, 0.9386, 0.7396, 0.9855, 0.8101, 0.9866, 0.803, 0.9956, 0.8028, 0.9941, 0.8129, 0.9643, 0.7973, 0.9866, 0.803, 0.9855, 0.8101, 0.9624, 0.8099, 0.2604, 0.9057, 0.2873, 0.9124, 0.2858, 0.9224, 0.2604, 0.9198, 0.9704, 0.7142, 0.9956, 0.7159, 0.9956, 0.7262, 0.9704, 0.7271, 0.49, 0.9064, 0.5156, 0.9038, 0.517, 0.9137, 0.49, 0.9204, 0.4629, 0.9049, 0.49, 0.9064, 0.49, 0.9204, 0.4628, 0.9224, 0.9457, 0.7138, 0.9704, 0.7142, 0.9704, 0.7271, 0.944, 0.7267, 0.2313, 0.9038, 0.2604, 0.9057, 0.2604, 0.9198, 0.2313, 0.9213, 0.9384, 0.794, 0.9643, 0.7973, 0.9624, 0.8099, 0.9382, 0.8068, 0.9269, 0.6803, 0.9466, 0.685, 0.9457, 0.7011, 0.9307, 0.7001, 0.366, 0.5844, 0.3659, 0.6165, 0.3102, 0.6214, 0.3051, 0.595, 0.3659, 0.6165, 0.3659, 0.6564, 0.3154, 0.6551, 0.3102, 0.6214, 0.4269, 0.5953, 0.4217, 0.6216, 0.3659, 0.6165, 0.366, 0.5844, 0.4217, 0.6216, 0.4163, 0.6553, 0.3659, 0.6564, 0.3659, 0.6165, 0.6168, 0.1557, 0.5835, 0.2132, 0.5603, 0.1899, 0.5891, 0.1338, 0.6398, 0.1724, 0.6125, 0.235, 0.5835, 0.2132, 0.6168, 0.1557, 0.5891, 0.1338, 0.5603, 0.1899, 0.5276, 0.1824, 0.5621, 0.1146, 0.5295, 0.1029, 0.5621, 0.1146, 0.5276, 0.1824, 0.4976, 0.1704, 0.7069, 0.1892, 0.6736, 0.2597, 0.643, 0.2469, 0.6715, 0.1841, 0.6715, 0.1841, 0.643, 0.2469, 0.6125, 0.235, 0.6398, 0.1724, 0.4872, 0.3028, 0.5603, 0.1899, 0.5835, 0.2132, 0.523, 0.336, 0.4597, 0.2512, 0.5276, 0.1824, 0.5603, 0.1899, 0.4872, 0.3028, 0.4359, 0.2299, 0.4976, 0.1704, 0.5276, 0.1824, 0.4597, 0.2512, 0.523, 0.336, 0.5835, 0.2132, 0.6125, 0.235, 0.5704, 0.3527, 0.6193, 0.3505, 0.5704, 0.3527, 0.6125, 0.235, 0.643, 0.2469, 0.6704, 0.3472, 0.6193, 0.3505, 0.643, 0.2469, 0.6736, 0.2597, 0.3139, 0.4735, 0.3102, 0.445, 0.3663, 0.4146, 0.3662, 0.4714, 0.3102, 0.445, 0.3065, 0.4165, 0.3664, 0.3577, 0.3663, 0.4146, 0.3662, 0.4714, 0.3663, 0.4146, 0.4223, 0.4452, 0.4185, 0.4736, 0.3663, 0.4146, 0.3664, 0.3577, 0.4261, 0.4167, 0.4223, 0.4452, 0.8555, 0.1182, 0.8555, 0.105, 0.877, 0.1074, 0.8553, 0.1579, 0.8554, 0.1447, 0.8769, 0.1557, 0.0, 0.0, 1.0, 1.0, 1.0, 0.0, 0.0, 0.0, 1.0, 0.0, 1.0, 1.0, 0.0, 0.0, 1.0, 0.0, 1.0, 1.0, 0.0, 0.0, 1.0, 1.0, 1.0, 0.0, 0.8554, 0.1447, 0.8424, 0.1515, 0.831, 0.1314, 0.8424, 0.1515, 0.8294, 0.1583, 0.831, 0.1314, 0.8294, 0.1583, 0.8424, 0.1515, 0.8553, 0.1579, 0.8424, 0.1515, 0.8554, 0.1447, 0.8553, 0.1579, 0.8295, 0.1044, 0.8425, 0.1113, 0.831, 0.1314, 0.8425, 0.1113, 0.8555, 0.1182, 0.831, 0.1314, 0.8555, 0.1182, 0.8425, 0.1113, 0.8555, 0.105, 0.8425, 0.1113, 0.8295, 0.1044, 0.8555, 0.105, 0.8769, 0.1557, 0.8554, 0.1447, 0.8555, 0.1314, 0.8781, 0.1315, 0.877, 0.1074, 0.8781, 0.1315, 0.8555, 0.1314, 0.8555, 0.1182, 0.0, 0.0, 1.0, 0.0, 1.0, 1.0, 0.0, 1.0, 0.0, 0.0, 1.0, 0.0, 1.0, 1.0, 0.0, 1.0, 0.0, 0.0, 1.0, 0.0, 1.0, 1.0, 0.0, 1.0, 0.0, 0.0, 1.0, 0.0, 1.0, 1.0, 0.0, 0.0, 1.0, 0.0, 1.0, 1.0, 0.0, 0.0, 1.0, 0.0, 1.0, 1.0, 0.0, 0.0, 1.0, 0.0, 1.0, 1.0, 0.0, 0.0, 1.0, 0.0, 1.0, 1.0, 0.0, 0.0, 1.0, 0.0, 1.0, 1.0, 0.0, 0.0, 1.0, 0.0, 1.0, 1.0, 0.0, 1.0, 0.0, 0.0, 1.0, 0.0, 1.0, 1.0, 0.0, 0.0, 1.0, 0.0, 1.0, 1.0, 0.0, 1.0, 0.0, 0.0, 1.0, 0.0, 1.0, 1.0, 0.0, 0.0, 1.0, 0.0, 1.0, 1.0, 0.0, 0.0, 1.0, 0.0, 1.0, 1.0, 0.0, 1.0, 0.0, 0.0, 1.0, 0.0, 1.0, 1.0, 0.0, 1.0, 0.0, 0.0, 1.0, 0.0, 1.0, 1.0, 0.0, 0.0, 1.0, 0.0, 1.0, 1.0, 0.0, 0.0, 1.0, 0.0, 1.0, 1.0, 0.0, 1.0, 0.0, 0.0, 1.0, 0.0, 1.0, 1.0, 0.0, 1.0, 0.0, 0.0, 1.0, 0.0, 1.0, 1.0, 0.0, 0.0, 1.0, 0.0, 1.0, 1.0, 0.0, 0.0, 1.0, 0.0, 1.0, 1.0, 0.0, 0.0, 1.0, 0.0, 1.0, 1.0, 0.0, 0.0, 1.0, 0.0, 1.0, 1.0, 0.0, 0.0, 1.0, 0.0, 1.0, 1.0, 0.0, 0.0, 1.0, 0.0, 1.0, 1.0, 0.0, 1.0, 0.0, 0.0, 1.0, 0.0, 1.0, 1.0, 0.0, 1.0, 0.0, 0.0, 1.0, 0.0, 1.0, 1.0, 0.0, 0.0, 1.0, 0.0, 1.0, 1.0, 0.0, 0.0, 1.0, 0.0, 1.0, 1.0, 0.0, 1.0, 0.0, 0.0, 1.0, 0.0, 1.0, 1.0, 0.0, 1.0, 0.0, 0.0, 1.0, 0.0, 1.0, 1.0, 0.0, 0.0, 1.0, 0.0, 1.0, 1.0, 0.0, 0.0, 1.0, 0.0, 1.0, 1.0, 0.0, 1.0, 0.0, 0.0, 1.0, 0.0, 1.0, 1.0, 0.0, 0.0, 1.0, 0.0, 1.0, 1.0, 0.0, 1.0, 0.0, 0.0, 1.0, 0.0, 1.0, 1.0, 0.0, 0.0, 1.0, 0.0, 1.0, 1.0, 0.0, 0.0, 1.0, 0.0, 1.0, 1.0, 0.0, 0.0, 1.0, 0.0, 1.0, 1.0, 0.0, 0.0, 1.0, 0.0, 1.0, 1.0, 0.0, 0.0, 1.0, 0.0, 1.0, 1.0, 0.0, 0.0, 1.0, 0.0, 1.0, 1.0, 0.0, 1.0, 0.0, 0.0, 1.0, 0.0, 1.0, 1.0, 0.0, 1.0, 0.0, 0.0, 1.0, 0.0, 1.0, 1.0, 0.0, 1.0, 0.0, 0.0, 1.0, 0.0, 1.0, 1.0, 1.0, 1.0, 0.0, 0.0, 1.0, 1.0, 1.0, 0.0, 1.0, 1.0, 1.0, 0.0, 1.0, 1.0, 0.0, 0.0, 0.0, 0.0, 1.0, 1.0, 1.0, 0.0, 0.0, 0.0, 1.0, 0.0, 1.0, 1.0, 0.0, 1.0, 0.0, 0.0, 1.0, 0.0, 1.0, 1.0, 0.0, 1.0, 0.0, 0.0, 1.0, 0.0, 1.0, 1.0, 0.0, 1.0, 0.0, 0.0, 1.0, 0.0, 1.0, 1.0, 0.0, 1.0, 0.0, 0.0, 1.0, 0.0, 1.0, 1.0, 0.0, 1.0, 0.0, 0.0, 1.0, 0.0, 1.0, 1.0, 0.0, 1.0, 0.0, 0.0, 1.0, 0.0, 1.0, 1.0, 0.0, 1.0, 0.0, 0.0, 0.0, 1.0, 1.0, 1.0, 1.0, 0.0, 0.0, 0.0, 1.0, 0.0, 1.0, 1.0, 0.0, 1.0, 0.0, 0.0, 0.0, 1.0, 1.0, 1.0, 1.0, 0.0, 0.0, 0.0, 1.0, 0.0, 1.0, 1.0, 0.0, 1.0, 0.3053, 0.8004, 0.3407, 0.7908, 0.3426, 0.7558, 0.303, 0.761, 0.303, 0.761, 0.3426, 0.7558, 0.3312, 0.7196, 0.2835, 0.712, 0.1084, 0.6827, 0.08056, 0.6717, 0.07094, 0.7015, 0.08904, 0.7428, 0.4283, 0.7612, 0.448, 0.7123, 0.4003, 0.7197, 0.3887, 0.7559, 0.4259, 0.8007, 0.4283, 0.7612, 0.3887, 0.7559, 0.3905, 0.7909, 0.6233, 0.6838, 0.6423, 0.744, 0.6607, 0.7028, 0.6512, 0.6729, 0.3053, 0.8004, 0.3407, 0.7908, 0.3426, 0.7558, 0.303, 0.761, 0.303, 0.761, 0.3426, 0.7558, 0.3312, 0.7196, 0.2835, 0.712, 0.1084, 0.6827, 0.08056, 0.6717, 0.07094, 0.7015, 0.08904, 0.7428, 0.4283, 0.7612, 0.448, 0.7123, 0.4003, 0.7197, 0.3887, 0.7559, 0.4259, 0.8007, 0.4283, 0.7612, 0.3887, 0.7559, 0.3905, 0.7909, 0.6233, 0.6838, 0.6423, 0.744, 0.6607, 0.7028, 0.6512, 0.6729, 0.7069, 0.1892, 0.6736, 0.2597, 0.643, 0.2469, 0.6715, 0.1841, 0.6715, 0.1841, 0.643, 0.2469, 0.6125, 0.235, 0.6398, 0.1724, 0.6398, 0.1724, 0.6125, 0.235, 0.5835, 0.2132, 0.6168, 0.1557, 0.6168, 0.1557, 0.5835, 0.2132, 0.5603, 0.1899, 0.5891, 0.1338, 0.5891, 0.1338, 0.5603, 0.1899, 0.5276, 0.1824, 0.5621, 0.1146, 0.5295, 0.1029, 0.5621, 0.1146, 0.5276, 0.1824, 0.4976, 0.1704, 0.7069, 0.1892, 0.6736, 0.2597, 0.643, 0.2469, 0.6715, 0.1841, 0.6715, 0.1841, 0.643, 0.2469, 0.6125, 0.235, 0.6398, 0.1724, 0.6398, 0.1724, 0.6125, 0.235, 0.5835, 0.2132, 0.6168, 0.1557, 0.6168, 0.1557, 0.5835, 0.2132, 0.5603, 0.1899, 0.5891, 0.1338, 0.5891, 0.1338, 0.5603, 0.1899, 0.5276, 0.1824, 0.5621, 0.1146, 0.5295, 0.1029, 0.5621, 0.1146, 0.5276, 0.1824, 0.4976, 0.1704, 0.7069, 0.1892, 0.6736, 0.2597, 0.643, 0.2469, 0.6715, 0.1841, 0.6715, 0.1841, 0.643, 0.2469, 0.6125, 0.235, 0.6398, 0.1724, 0.6398, 0.1724, 0.6125, 0.235, 0.5835, 0.2132, 0.6168, 0.1557, 0.6168, 0.1557, 0.5835, 0.2132, 0.5603, 0.1899, 0.5891, 0.1338, 0.5891, 0.1338, 0.5603, 0.1899, 0.5276, 0.1824, 0.5621, 0.1146, 0.5295, 0.1029, 0.5621, 0.1146, 0.5276, 0.1824, 0.4976, 0.1704, 0.7069, 0.1892, 0.6736, 0.2597, 0.643, 0.2469, 0.6715, 0.1841, 0.6715, 0.1841, 0.643, 0.2469, 0.6125, 0.235, 0.6398, 0.1724, 0.6398, 0.1724, 0.6125, 0.235, 0.5835, 0.2132, 0.6168, 0.1557, 0.6168, 0.1557, 0.5835, 0.2132, 0.5603, 0.1899, 0.5891, 0.1338, 0.5891, 0.1338, 0.5603, 0.1899, 0.5276, 0.1824, 0.5621, 0.1146, 0.5295, 0.1029, 0.5621, 0.1146, 0.5276, 0.1824, 0.4976, 0.1704, 0.5295, 0.1029, 0.4976, 0.1704, 0.5276, 0.1824, 0.5621, 0.1146, 0.5891, 0.1338, 0.5621, 0.1146, 0.5276, 0.1824, 0.5603, 0.1899, 0.6168, 0.1557, 0.5891, 0.1338, 0.5603, 0.1899, 0.5835, 0.2132, 0.6398, 0.1724, 0.6168, 0.1557, 0.5835, 0.2132, 0.6125, 0.235, 0.6715, 0.1841, 0.6398, 0.1724, 0.6125, 0.235, 0.643, 0.2469, 0.7069, 0.1892, 0.6715, 0.1841, 0.643, 0.2469, 0.6736, 0.2597, 0.5295, 0.1029, 0.4976, 0.1704, 0.5276, 0.1824, 0.5621, 0.1146, 0.5891, 0.1338, 0.5621, 0.1146, 0.5276, 0.1824, 0.5603, 0.1899, 0.6168, 0.1557, 0.5891, 0.1338, 0.5603, 0.1899, 0.5835, 0.2132, 0.6398, 0.1724, 0.6168, 0.1557, 0.5835, 0.2132, 0.6125, 0.235, 0.6715, 0.1841, 0.6398, 0.1724, 0.6125, 0.235, 0.643, 0.2469, 0.7069, 0.1892, 0.6715, 0.1841, 0.643, 0.2469, 0.6736, 0.2597, 0.5295, 0.1029, 0.4976, 0.1704, 0.5276, 0.1824, 0.5621, 0.1146, 0.5891, 0.1338, 0.5621, 0.1146, 0.5276, 0.1824, 0.5603, 0.1899, 0.6168, 0.1557, 0.5891, 0.1338, 0.5603, 0.1899, 0.5835, 0.2132, 0.6398, 0.1724, 0.6168, 0.1557, 0.5835, 0.2132, 0.6125, 0.235, 0.6715, 0.1841, 0.6398, 0.1724, 0.6125, 0.235, 0.643, 0.2469, 0.7069, 0.1892, 0.6715, 0.1841, 0.643, 0.2469, 0.6736, 0.2597, 0.5295, 0.1029, 0.4976, 0.1704, 0.5276, 0.1824, 0.5621, 0.1146, 0.5891, 0.1338, 0.5621, 0.1146, 0.5276, 0.1824, 0.5603, 0.1899, 0.6168, 0.1557, 0.5891, 0.1338, 0.5603, 0.1899, 0.5835, 0.2132, 0.6398, 0.1724, 0.6168, 0.1557, 0.5835, 0.2132, 0.6125, 0.235, 0.6715, 0.1841, 0.6398, 0.1724, 0.6125, 0.235, 0.643, 0.2469, 0.7069, 0.1892, 0.6715, 0.1841, 0.643, 0.2469, 0.6736, 0.2597, 0.6715, 0.1841, 0.6398, 0.1724, 0.6125, 0.235, 0.643, 0.2469, 0.7069, 0.1892, 0.6715, 0.1841, 0.643, 0.2469, 0.6736, 0.2597, 0.5295, 0.1029, 0.4976, 0.1704, 0.5276, 0.1824, 0.5621, 0.1146, 0.5891, 0.1338, 0.5621, 0.1146, 0.5276, 0.1824, 0.5603, 0.1899, 0.6398, 0.1724, 0.6168, 0.1557, 0.5835, 0.2132, 0.6125, 0.235, 0.6168, 0.1557, 0.5891, 0.1338, 0.5603, 0.1899, 0.5835, 0.2132, 0.0, 0.0, 1.0, 0.0, 1.0, 1.0, 0.0, 1.0, 0.0, 0.0, 1.0, 0.0, 1.0, 1.0, 0.0, 1.0, 0.0, 0.0, 1.0, 0.0, 1.0, 1.0, 0.0, 1.0, 0.0, 0.0, 1.0, 0.0, 1.0, 1.0, 0.0, 1.0, 0.0, 0.0, 0.0, 1.0, 1.0, 1.0, 1.0, 0.0, 0.0, 0.0, 0.0, 1.0, 1.0, 1.0, 1.0, 0.0, 0.0, 0.0, 1.0, 0.0, 1.0, 1.0, 0.0, 1.0, 0.0, 0.0, 1.0, 0.0, 1.0, 1.0, 0.0, 1.0, 0.0, 0.0, 1.0, 0.0, 1.0, 1.0, 0.0, 1.0, 0.0, 0.0, 1.0, 0.0, 1.0, 1.0, 0.0, 1.0, 0.0, 0.0, 1.0, 0.0, 1.0, 1.0, 0.0, 1.0, 0.0, 0.0, 1.0, 0.0, 1.0, 1.0, 0.0, 1.0, 0.0, 0.0, 1.0, 0.0, 1.0, 1.0, 0.0, 1.0, 0.0, 0.0, 0.0, 1.0, 1.0, 1.0, 1.0, 0.0])
me_mehumanmale_001.materials.append(mat_skin)
me_mehumanmale_001.materials.append(mat_shoes)
me_mehumanmale_001.materials.append(mat_undershirt)
me_mehumanmale_001.materials.append(mat_denim)
me_mehumanmale_001.materials.append(mat_darkhair)
me_mehumanmale_001.materials.append(mat_overshirt)
me_mehumanmale_001.use_remesh_preserve_volume = False
me_mehumanmale_001.use_remesh_preserve_attributes = False
me_mehumanmale_001.use_mirror_vertex_groups = False
me_mehumanmale_001.update()
me_plane_001 = bpy.data.meshes.new('Plane.001')
me_plane_001.from_pydata([(1.0, 1.0, 0.0), (1.0, -1.0, 0.0), (-1.0, -1.0, 0.0), (-1.0, 1.0, 0.0)], [], [(0, 3, 2, 1)])
me_plane_001.materials.append(mat_shadowcatcher)
me_plane_001.use_remesh_preserve_volume = False
me_plane_001.use_remesh_preserve_attributes = False
me_plane_001.use_mirror_vertex_groups = False
me_plane_001.update()
arm_armalearm_001 = bpy.data.armatures.new('arMaleArm.001')  # bones are not reproduced

# ---- objects
ob_lamp = bpy.data.objects.new('Lamp', light_lamp)
ob_renderplatform = bpy.data.objects.new('RenderPlatform', me_plane)
ob_malearm = bpy.data.objects.new('MaleArm', arm_armalearm_001)
ob_laptop = bpy.data.objects.new('Laptop', me_plane_002)
ob_lamp_001 = bpy.data.objects.new('Lamp.001', light_lamp_001)
ob_clintbellanger = bpy.data.objects.new('ClintBellanger', me_mehumanmale_001)
ob_shadowplane = bpy.data.objects.new('ShadowPlane', me_plane_001)
ob_camera_001 = bpy.data.objects.new('Camera.001', cam_camera)

# ---- transforms, parenting, visibility, modifiers, constraints
ob_lamp.location = (2.5, -5.0, 7.5)
ob_lamp.rotation_euler = (0.4847, 0.4381, -0.2138)
ob_lamp.lock_rotations_4d = False
ob_lamp.empty_display_type = 'ARROWS'
ob_lamp.lineart.crease_threshold = 0.0
ob_renderplatform.location = (0.0, 0.0, 0.0)
ob_renderplatform.rotation_euler = (0.0, -0.0, -175.9)
ob_renderplatform.lock_rotations_4d = False
ob_renderplatform.empty_display_type = 'ARROWS'
ob_renderplatform.lineart.crease_threshold = 0.0
ob_malearm.parent = ob_renderplatform
ob_malearm.matrix_parent_inverse = Matrix(((1.0, -0.0001403, 0.0, 0.0), (0.0001403, 1.0, 0.0, 0.0), (0.0, 0.0, 1.0, 0.0), (0.0, 0.0, 0.0, 1.0)))
ob_malearm.location = (0.0001078, -0.01891, 1.615)
ob_malearm.lock_rotations_4d = False
ob_malearm.empty_display_type = 'ARROWS'
ob_malearm.color = (0.0, 0.0, 0.0, 1.0)
ob_malearm.lineart.crease_threshold = 0.0
ob_laptop.parent = ob_malearm
ob_laptop.matrix_parent_inverse = Matrix(((0.9571, -0.254, -0.1398, 0.3758), (-0.2638, -0.9629, -0.05637, -0.3502), (-0.1204, 0.09084, -0.9886, 1.091), (0.0, 0.0, 0.0, 1.0)))
ob_laptop.location = (-0.3213, -0.4927, 1.157)
ob_laptop.rotation_euler = (-0.005986, -0.01167, 2.764)
ob_laptop.scale = (0.1783, 0.1783, 0.1783)
ob_laptop.lock_rotations_4d = False
ob_laptop.empty_display_type = 'ARROWS'
ob_laptop.lineart.crease_threshold = 0.0
_vg = ob_laptop.vertex_groups.new(name='Body')
_vg.add([0, 1, 2, 3, 4, 5, 6, 7, 8, 9, 10, 11, 12, 13, 14, 15, 16, 17, 18, 19], 1.0, 'REPLACE')
_vg = ob_laptop.vertex_groups.new(name='Lid')
_vg.add([20, 21, 22, 23, 24, 25, 26, 27, 28, 29, 30, 31], 1.0, 'REPLACE')
_m = ob_laptop.modifiers.new('EdgeSplit', 'EDGE_SPLIT')
_m.use_edge_angle = False
_m = ob_laptop.modifiers.new('Armature', 'ARMATURE')
_m.use_bone_envelopes = True
ob_lamp_001.parent = ob_laptop
ob_lamp_001.matrix_parent_inverse = Matrix(((-5.601, 0.2528, 0.0657, -0.819), (-0.2533, -5.601, -0.0471, -2.807), (0.06351, -0.05002, 5.607, -6.494), (0.0, 0.0, 0.0, 1.0)))
ob_lamp_001.location = (3.679e-06, -0.4826, 1.195)
ob_lamp_001.rotation_euler = (2.046, 2.07e-05, 2.86e-06)
ob_lamp_001.scale = (0.0332, 0.0332, 0.0332)
ob_lamp_001.lock_rotations_4d = False
ob_lamp_001.empty_display_type = 'ARROWS'
ob_lamp_001.lineart.crease_threshold = 0.0
ob_clintbellanger.parent = ob_renderplatform
ob_clintbellanger.matrix_parent_inverse = Matrix(((1.0, -0.0001046, 0.0, 0.0), (0.0001046, 1.0, 0.0, 0.0), (0.0, 0.0, 1.0, 0.0), (0.0, 0.0, 0.0, 1.0)))
ob_clintbellanger.location = (0.0, 0.0, 0.9877)
ob_clintbellanger.lock_rotations_4d = False
ob_clintbellanger.empty_display_type = 'ARROWS'
ob_clintbellanger.color = (0.0, 0.0, 0.0, 1.0)
ob_clintbellanger.lineart.crease_threshold = 0.0
_vg = ob_clintbellanger.vertex_groups.new(name='Head')
_vg.add([176, 178, 179, 222, 223, 224, 226, 227, 228, 229, 230, 231, 232, 233, 234, 235, 272, 273, 274, 275, 276, 277, 279, 280, 351, 352, 353, 354, 355, 356, 357, 358, 359, 360, 443, 444, 445, 446, 447, 448, 449, 450, 451, 452, 453, 454, 455, 456, 457, 458, 459, 460, 461, 462, 463, 464, 465, 466, 467, 468, 469, 470, 471, 472, 473, 474, 475, 476, 477, 478, 479, 480, 481, 482, 483, 484, 485, 486, 487, 488, 489, 490, 491, 492, 493, 494, 495, 496, 497, 498, 499, 500, 501, 502, 503, 504, 505, 506, 584, 585, 586, 587, 588, 589, 590, 591, 592, 593, 594, 595], 1.0, 'REPLACE')
_vg = ob_clintbellanger.vertex_groups.new(name='Thigh.Left')
_vg.add([254, 255, 256, 257, 258, 259, 293, 294, 295, 296, 297, 298, 340, 341, 342, 343, 344, 345], 1.0, 'REPLACE')
_vg = ob_clintbellanger.vertex_groups.new(name='Thigh.Right')
_vg.add([248, 249, 250, 251, 252, 253, 336, 337, 338, 339, 346, 347, 572, 573, 574, 575, 576, 577], 1.0, 'REPLACE')
_vg = ob_clintbellanger.vertex_groups.new(name='Shin.Left')
_vg.add([260, 261, 262, 263, 264, 265, 299, 300, 301, 302, 303, 304, 524, 525, 526, 527, 528, 529, 530, 531, 532, 533, 534, 535, 536, 537, 538, 539, 540, 541, 542, 543, 544, 545, 546, 547], 1.0, 'REPLACE')
_vg = ob_clintbellanger.vertex_groups.new(name='Shin.Right')
_vg.add([202, 203, 204, 205, 206, 207, 548, 549, 550, 551, 552, 553, 554, 555, 556, 557, 558, 559, 560, 561, 562, 563, 564, 565, 566, 567, 568, 569, 570, 571, 572, 573, 574, 575, 576, 577, 578, 579, 580, 581, 582, 583], 1.0, 'REPLACE')
_vg = ob_clintbellanger.vertex_groups.new(name='Forearm.Right')
_vg.add([180, 181, 182, 183, 184, 185, 186, 187, 188, 189, 190, 191, 236, 237, 238, 239, 240, 241], 1.0, 'REPLACE')
_vg = ob_clintbellanger.vertex_groups.new(name='Forearm.Left')
_vg.add([318, 319, 320, 321, 322, 323, 361, 362, 363, 364, 365, 366, 367, 368, 369, 370, 371, 372], 1.0, 'REPLACE')
_vg = ob_clintbellanger.vertex_groups.new(name='Upperarm.Left')
_vg.add([10, 11, 12, 13, 14, 15, 62, 63, 64, 65, 86, 87, 88, 89, 90, 91, 266, 267, 268, 269, 270, 271, 318, 319, 320, 321, 322, 323], 1.0, 'REPLACE')
_vg = ob_clintbellanger.vertex_groups.new(name='Upperarm.Right')
_vg.add([16, 17, 18, 19, 20, 21, 25, 26, 27, 28, 80, 81, 82, 83, 84, 85, 180, 181, 182, 183, 184, 185, 242, 243, 244, 245, 246, 247], 1.0, 'REPLACE')
_vg = ob_clintbellanger.vertex_groups.new(name='Back')
for _i, _w in zip([22, 23, 24, 25, 26, 27, 28, 29, 30, 31, 32, 33, 34, 35, 36, 37, 42, 43, 44, 45, 46, 47, 53, 54, 55, 56, 57, 58, 59, 60, 61, 62, 63, 64, 65, 66, 67, 69, 70, 71, 72, 73, 74, 75, 76, 77, 78, 79, 92, 93, 94, 95, 96, 97, 98, 99, 100, 101, 102, 103, 104, 105, 106, 177, 192, 193, 194, 195, 196, 220, 221, 225, 278, 313, 314, 315, 316, 317, 348, 349, 350, 437, 438, 439, 510, 511, 512, 513, 514, 515, 516, 517, 518, 519, 520, 521, 522, 523], [1.0, 1.0, 1.0, 1.0, 1.0, 1.0, 1.0, 1.0, 1.0, 1.0, 1.0, 1.0, 1.0, 1.0, 1.0, 1.0, 1.0, 1.0, 1.0, 1.0, 1.0, 1.0, 1.0, 1.0, 1.0, 1.0, 1.0, 1.0, 1.0, 1.0, 1.0, 1.0, 1.0, 1.0, 1.0, 1.0, 1.0, 1.0, 1.0, 1.0, 1.0, 1.0, 1.0, 1.0, 1.0, 1.0, 1.0, 1.0, 1.0, 1.0, 1.0, 1.0, 1.0, 1.0, 1.0, 1.0, 1.0, 1.0, 0.5, 0.5, 0.5, 0.5, 0.5, 1.0, 1.0, 1.0, 1.0, 1.0, 1.0, 1.0, 1.0, 1.0, 1.0, 1.0, 1.0, 1.0, 1.0, 1.0, 1.0, 1.0, 1.0, 1.0, 1.0, 1.0, 1.0, 1.0, 1.0, 1.0, 1.0, 1.0, 1.0, 1.0, 1.0, 1.0, 1.0, 1.0, 1.0, 1.0]): _vg.add([_i], _w, 'REPLACE')
_vg = ob_clintbellanger.vertex_groups.new(name='Foot.Right')
_vg.add([202, 203, 204, 205, 206, 207, 208, 209, 210, 211, 212, 213, 324, 325, 326, 327, 328, 329], 1.0, 'REPLACE')
_vg = ob_clintbellanger.vertex_groups.new(name='Toes.Right')
_vg.add([214, 215, 216, 217, 218, 219, 324, 325, 326, 327, 328, 329], 1.0, 'REPLACE')
_vg = ob_clintbellanger.vertex_groups.new(name='Foot.Left')
_vg.add([287, 288, 289, 290, 291, 292, 299, 300, 301, 302, 303, 304, 330, 331, 332, 333, 334, 335], 1.0, 'REPLACE')
_vg = ob_clintbellanger.vertex_groups.new(name='Toes.Left')
_vg.add([281, 282, 283, 284, 285, 286, 330, 331, 332, 333, 334, 335], 1.0, 'REPLACE')
_vg = ob_clintbellanger.vertex_groups.new(name='Thumb1.Right')
_vg.add([112, 146, 148, 150, 151, 152, 153], 1.0, 'REPLACE')
_vg = ob_clintbellanger.vertex_groups.new(name='Thumb2.Right')
_vg.add([150, 151, 152, 153, 154, 155, 156, 157], 1.0, 'REPLACE')
_vg = ob_clintbellanger.vertex_groups.new(name='Hand.Right')
_vg.add([112, 113, 114, 115, 116, 117, 118, 119, 120, 121, 146, 147, 148, 149, 166, 167, 168, 169, 170, 171, 172, 173, 174, 175, 186, 187, 188, 189, 190, 191], 1.0, 'REPLACE')
_vg = ob_clintbellanger.vertex_groups.new(name='Fingers1.Right')
_vg.add([113, 114, 116, 117, 118, 119, 122, 123, 124, 125, 130, 131, 132, 133, 138, 139, 140, 141, 162, 163, 164, 165, 166, 167, 168, 169], 1.0, 'REPLACE')
_vg = ob_clintbellanger.vertex_groups.new(name='Fingers2.Right')
_vg.add([122, 123, 124, 125, 126, 127, 128, 129, 130, 131, 132, 133, 134, 135, 136, 137, 138, 139, 140, 141, 142, 143, 144, 145, 158, 159, 160, 161, 162, 163, 164, 165], 1.0, 'REPLACE')
_vg = ob_clintbellanger.vertex_groups.new(name='Hand.Left')
_vg.add([367, 368, 369, 370, 371, 372, 373, 374, 375, 376, 377, 378, 379, 380, 381, 382, 399, 400, 401, 402, 427, 428, 429, 430, 431, 432, 433, 434, 435, 436], 1.0, 'REPLACE')
_vg = ob_clintbellanger.vertex_groups.new(name='Thumb1.Left')
_vg.add([395, 396, 397, 398, 400, 402, 436], 1.0, 'REPLACE')
_vg = ob_clintbellanger.vertex_groups.new(name='Thumb2.Left')
_vg.add([391, 392, 393, 394, 395, 396, 397, 398], 1.0, 'REPLACE')
_vg = ob_clintbellanger.vertex_groups.new(name='Fingers1.Left')
_vg.add([379, 380, 381, 382, 383, 384, 385, 386, 407, 408, 409, 410, 415, 416, 417, 418, 423, 424, 425, 426, 429, 430, 431, 432, 434, 435], 1.0, 'REPLACE')
_vg = ob_clintbellanger.vertex_groups.new(name='Fingers2.Left')
_vg.add([383, 384, 385, 386, 387, 388, 389, 390, 403, 404, 405, 406, 407, 408, 409, 410, 411, 412, 413, 414, 415, 416, 417, 418, 419, 420, 421, 422, 423, 424, 425, 426], 1.0, 'REPLACE')
_vg = ob_clintbellanger.vertex_groups.new(name='Hip')
for _i, _w in zip([0, 1, 2, 3, 4, 5, 6, 7, 8, 9, 38, 39, 40, 41, 48, 49, 50, 51, 52, 68, 102, 103, 104, 105, 106, 107, 108, 109, 110, 111, 197, 198, 199, 200, 201, 305, 306, 307, 308, 309, 310, 311, 312, 440, 441, 442, 507, 508, 509], [1.0, 1.0, 1.0, 1.0, 1.0, 1.0, 1.0, 1.0, 1.0, 1.0, 1.0, 1.0, 1.0, 1.0, 1.0, 1.0, 1.0, 1.0, 1.0, 1.0, 0.5, 0.5, 0.5, 0.5, 0.5, 1.0, 1.0, 1.0, 1.0, 1.0, 1.0, 1.0, 1.0, 1.0, 1.0, 1.0, 1.0, 1.0, 1.0, 1.0, 1.0, 1.0, 1.0, 1.0, 1.0, 1.0, 1.0, 1.0, 1.0]): _vg.add([_i], _w, 'REPLACE')
_m = ob_clintbellanger.modifiers.new('Armature', 'ARMATURE')
_m.object = ob_malearm
_m = ob_clintbellanger.modifiers.new('EdgeSplit', 'EDGE_SPLIT')
_m.use_edge_angle = False
ob_shadowplane.location = (0.0, 0.0, 0.0)
ob_shadowplane.scale = (10.0, 10.0, 10.0)
ob_shadowplane.lock_rotations_4d = False
ob_shadowplane.empty_display_type = 'ARROWS'
ob_shadowplane.lineart.crease_threshold = 0.0
ob_camera_001.location = (5.05, -4.95, 5.0)
ob_camera_001.rotation_euler = (1.047, 0.0, 0.7854)
ob_camera_001.lock_rotations_4d = False
ob_camera_001.empty_display_type = 'ARROWS'
ob_camera_001.lineart.crease_threshold = 0.0

# ---- collection membership
col_collection_1.objects.link(ob_lamp)
col_collection_1.objects.link(ob_renderplatform)
col_collection_1.objects.link(ob_malearm)
col_collection_1.objects.link(ob_laptop)
col_collection_1.objects.link(ob_lamp_001)
col_collection_1.objects.link(ob_clintbellanger)
col_collection_1.objects.link(ob_shadowplane)
col_collection_1.objects.link(ob_camera_001)

# ---- scene / render settings (as saved in the file)
scene.camera = ob_camera_001
scene.frame_start = 1; scene.frame_end = 6; scene.frame_set(0)
scene.render.engine = 'BLENDER_EEVEE_NEXT'
scene.render.image_settings.compression = 90
scene.render.resolution_x = 48
scene.render.resolution_y = 64
scene.render.pixel_aspect_x = 100.0
scene.render.pixel_aspect_y = 100.0
scene.render.fps = 4
scene.render.dither_intensity = 0.0
scene.render.use_compositing = False
scene.render.use_sequencer = False
scene.render.use_bake_selected_to_active = True
scene.render.bake_margin = 2
scene.render.bake_bias = 0.0
scene.render.use_stamp_time = False
scene.render.use_stamp_date = False
scene.render.use_stamp_frame = False
scene.render.use_stamp_camera = False
scene.render.use_stamp_scene = False
scene.render.use_stamp_filename = False
scene.render.use_stamp_render_time = False
scene.render.stamp_font_size = 0
scene.cycles.use_denoising = False
scene.cycles.samples = 10
scene.cycles.sampling_pattern = 'TABULATED_SOBOL'
scene.cycles.light_sampling_threshold = 0.0
scene.cycles.use_adaptive_sampling = False
scene.cycles.use_light_tree = False
scene.cycles.blur_glossy = 0.0
scene.cycles.volume_bounces = 1
scene.cycles.pixel_filter_type = 'GAUSSIAN'
scene.cycles.sample_clamp_indirect = 0.0
scene.view_settings.view_transform = 'Raw'
bpy.context.view_layer.update()
